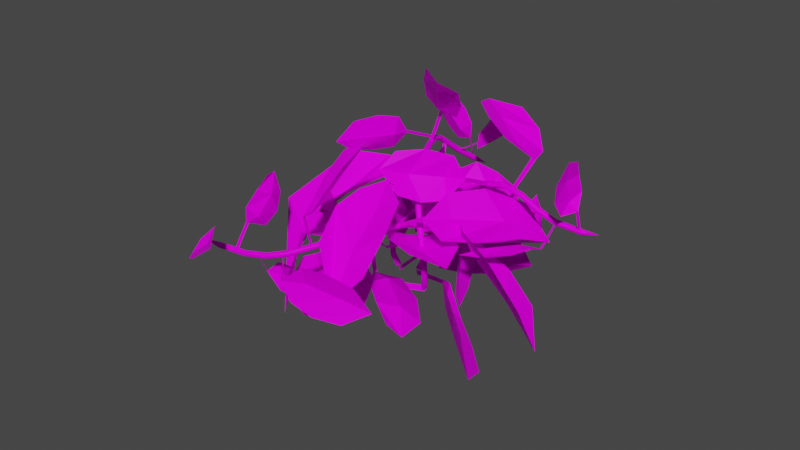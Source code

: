 # Source: pothos.blend  (saved by Blender 4.2.66; exported with 4.5.12 LTS)
import bpy
from mathutils import Matrix  # noqa: F401  (used for matrix-valued properties, if any)

bpy.ops.wm.read_factory_settings(use_empty=True)
scene = bpy.context.scene
scene.name = 'Scene'

# ---- collections
col_collection = bpy.data.collections.new('Collection'); scene.collection.children.link(col_collection)

# ---- images (referenced by path relative to the original .blend; pixels are not part of the script)
import os
ASSET_DIR = os.environ.get("B2B_ASSET_DIR", "")  # directory of the original .blend (textures are referenced by path, not embedded)
HERE = os.path.dirname(os.path.abspath(__file__))  # packed textures are extracted next to this script under _unpacked/

def load_image(name, relpath, width, height, colorspace="sRGB"):
    """Load a texture the original file referenced (path relative to the .blend, or extracted next to this script)."""
    p = next((c for c in (os.path.join(HERE, relpath), os.path.join(ASSET_DIR, relpath)) if relpath and os.path.exists(c)), "")
    if p:
        img = bpy.data.images.load(p, check_existing=True)
        img.name = name
    else:  # same state as the original file: an image datablock whose file is absent (Cycles renders it pink)
        img = bpy.data.images.new(name, width, height)
        img.source = "FILE"
        img.filepath = "//" + (relpath or name)
    img.colorspace_settings.name = colorspace
    return img
img_pothos_png = load_image('pothos.png', 'pothos.png', 1024, 1024, 'sRGB')

# ---- materials (node trees are filled in below, after node groups)
mat_material_001 = bpy.data.materials.new('Material.001')
mat_material_001.use_transparent_shadow = False

# ---- material node trees
mat_material_001.use_nodes = True; mat_material_001.node_tree.nodes.clear()
_N = mat_material_001.node_tree.nodes; _L = mat_material_001.node_tree.links
n0 = _N.new('ShaderNodeBsdfPrincipled'); n0.name = 'Principled BSDF'; n0.location = (10, 300)
n0.distribution = 'GGX'
n0.subsurface_method = 'RANDOM_WALK_SKIN'
n0.inputs[3].default_value = 1.45
n0.inputs[13].default_value = 0.04128
n0.inputs[27].default_value = (0.0, 0.0, 0.0, 1.0)
n0.inputs[28].default_value = 1.0
n1 = _N.new('ShaderNodeOutputMaterial'); n1.name = 'Material Output'; n1.location = (300, 300)
n2 = _N.new('ShaderNodeTexImage'); n2.name = 'Image Texture'; n2.location = (-280, 275)
n2.image = img_pothos_png
n2.interpolation = 'Closest'
n3 = _N.new('ShaderNodeTexImage'); n3.name = 'Image Texture.001'; n3.location = (-280, -225)
n3.image = img_pothos_png
n3.interpolation = 'Closest'
_L.new(n0.outputs[0], n1.inputs[0])
_L.new(n2.outputs[0], n0.inputs[0])
_L.new(n3.outputs[1], n0.inputs[4])
n1.is_active_output = True

# ---- world
world_world = bpy.data.worlds.new('World'); scene.world = world_world
world_world.use_nodes = True; world_world.node_tree.nodes.clear()
_N = world_world.node_tree.nodes; _L = world_world.node_tree.links
n0 = _N.new('ShaderNodeOutputWorld'); n0.name = 'World Output'; n0.location = (300, 300)
n1 = _N.new('ShaderNodeBackground'); n1.name = 'Background'; n1.location = (10, 300)
n1.inputs[0].default_value = (0.05088, 0.05088, 0.05088, 1.0)
_L.new(n1.outputs[0], n0.inputs[0])
n0.is_active_output = True
world_world.color = (0.05088, 0.05088, 0.05088)
world_world.use_sun_shadow = False
world_world.sun_shadow_jitter_overblur = 0.0

# ---- meshes
me_plane_001 = bpy.data.meshes.new('Plane.001')
me_plane_001.from_pydata([(0.3644, 0.09959, -0.7553), (0.04598, -0.5288, -0.6547), (0.8029, -0.2499, -1.373), (0.4845, -0.8783, -1.272), (0.3001, -0.2668, -0.6715), (0.889, -0.7341, -1.486), (0.5942, -0.0005689, -1.063), (0.214, -0.7508, -0.9433), (0.6072, -0.5084, -1.081), (0.07411, -0.07653, -0.5742), (0.07215, -0.1329, -0.5752), (0.09046, -0.06292, -0.5891), (0.03572, -0.1152, -0.2352), (0.05218, -0.04342, -0.2494), (0.01275, -0.1053, 0.03379), (0.02921, -0.03355, 0.01953), (0.3569, 0.5227, 0.4682), (0.5361, 0.436, -0.1214), (0.8647, 0.923, 0.7055), (1.105, 0.7516, 0.1387), (0.4271, 0.4834, 0.2009), (1.267, 0.7907, 0.5774), (0.5973, 0.7142, 0.6364), (0.7526, 0.6675, -0.08043), (0.8065, 0.6902, 0.3819), (0.3232, 0.3514, 0.1474), (0.3479, 0.3503, 0.116), (0.3274, 0.3608, 0.1696), (0.0627, 0.3183, -0.03076), (0.04837, 0.356, 0.009906), (-0.1648, 0.2796, -0.1382), (-0.1754, 0.3385, -0.1076), (-0.277, 1.266, -0.1674), (-0.2012, 0.8768, 0.3512), (-1.265, 0.7777, 0.5802), (-0.669, 0.2854, 1.113), (-0.4047, 0.9565, 0.1127), (-0.8023, -0.2639, 1.264), (-0.7264, 1.319, 0.017), (-0.4879, 0.7527, 0.6936), (-0.8987, 0.4968, 0.6697), (-0.04049, 1.05, -0.02015), (-0.0693, 1.024, 0.01867), (-0.05087, 1.069, -0.02927), (0.02476, 0.7743, -0.1252), (0.03816, 0.8173, -0.1731), (0.09514, 0.576, -0.2388), (0.103, 0.6181, -0.287), (0.5265, 0.6761, -0.9913), (0.1222, 1.081, -0.7719), (-0.1507, 0.5544, -1.541), (-0.7388, 0.7276, -1.182), (0.2141, 0.8128, -0.884), (-0.8806, 0.2124, -1.347), (0.3021, 0.6262, -1.3), (-0.2708, 1.034, -0.991), (-0.2964, 0.6566, -1.207), (0.5284, 0.8916, -0.7414), (0.4778, 0.9139, -0.7414), (0.5329, 0.8797, -0.7589), (0.4667, 0.8254, -0.4703), (0.5156, 0.7899, -0.4884), (0.4544, 0.7536, -0.2577), (0.4984, 0.7171, -0.2762), (0.8429, 0.1352, -0.03784), (0.7939, 0.2551, -0.5574), (0.7251, -0.4516, -0.08331), (0.6352, -0.3557, -0.5862), (0.7538, 0.1936, -0.28), (0.7062, -0.579, -0.3013), (0.7686, -0.1572, -0.02176), (0.6821, -0.02748, -0.6336), (0.6504, -0.2095, -0.3009), (0.9294, 0.3354, -0.2516), (0.9105, 0.3327, -0.2895), (0.9265, 0.3208, -0.2377), (0.8739, 0.5973, -0.2584), (0.8917, 0.5855, -0.2061), (0.8389, 0.805, -0.2343), (0.8582, 0.7932, -0.1816), (0.9668, 1.072, 0.4426), (0.8514, 0.5874, 0.3557), (0.5271, 1.14, 0.8477), (0.495, 0.6504, 0.8014), (0.8426, 0.8573, 0.3635), (0.3725, 0.9413, 0.9569), (0.758, 1.15, 0.6383), (0.6593, 0.5678, 0.556), (0.5593, 0.9035, 0.643), (1.056, 0.8233, 0.325), (1.029, 0.7955, 0.3208), (1.052, 0.839, 0.3353), (1.117, 0.785, 0.08367), (1.142, 0.8287, 0.09864), (1.181, 0.7779, -0.105), (1.207, 0.822, -0.08992), (1.683, 1.272, -0.2554), (1.323, 1.333, 0.07309), (1.384, 1.759, -0.5736), (1.039, 1.807, -0.2191), (1.429, 1.293, -0.1552), (0.9958, 1.914, -0.5582), (1.593, 1.503, -0.436), (1.175, 1.569, -0.02508), (1.226, 1.612, -0.3625), (1.599, 1.184, -0.01035), (1.561, 1.197, -0.003408), (1.608, 1.191, -0.0244), (1.515, 0.9666, 0.03667), (1.561, 0.961, 0.01425), (1.476, 0.7851, 0.06529), (1.521, 0.7797, 0.04137), (1.996, 0.3431, -0.04904), (1.934, 0.7653, -0.2821), (1.841, 0.1315, -0.6592), (1.741, 0.5506, -0.8542), (1.873, 0.5417, -0.22), (1.64, 0.249, -0.9496), (1.956, 0.2015, -0.3219), (1.849, 0.7073, -0.5798), (1.752, 0.3961, -0.6046), (2.027, 0.5921, 0.02318), (2.012, 0.6146, -0.01525), (2.029, 0.5754, 0.02061), (1.865, 0.7137, 0.123), (1.877, 0.6748, 0.1533), (1.748, 0.7908, 0.2303), (1.756, 0.7522, 0.2564), (1.516, 0.5041, 0.7011), (1.76, 0.2947, 0.4241), (1.185, 0.1772, 0.7484), (1.36, -0.01894, 0.4366), (1.603, 0.4174, 0.5292), (1.156, -0.0006807, 0.6495), (1.326, 0.3621, 0.723), (1.579, 0.1217, 0.3723), (1.353, 0.2072, 0.55), (1.747, 0.4871, 0.6322), (1.752, 0.4668, 0.6043), (1.732, 0.487, 0.6389), (1.858, 0.6341, 0.5298), (1.838, 0.654, 0.5642), (1.938, 0.7661, 0.4674), (1.919, 0.7854, 0.5018), (1.823, 1.276, 0.6924), (1.578, 0.9694, 0.7354), (1.52, 1.58, 0.5897), (1.3, 1.294, 0.7113), (1.705, 1.123, 0.6603), (1.363, 1.558, 0.6745), (1.693, 1.442, 0.6158), (1.407, 1.089, 0.6994), (1.505, 1.337, 0.6077), (1.793, 1.07, 0.7853), (1.769, 1.054, 0.776), (1.794, 1.085, 0.7812), (1.907, 0.9114, 0.761), (1.932, 0.9423, 0.7683), (2.014, 0.7985, 0.7444), (2.04, 0.8299, 0.7533), (2.535, 0.9634, 0.8268), (2.262, 1.195, 0.7078), (2.784, 1.058, 0.4342), (2.513, 1.305, 0.3364), (2.389, 1.041, 0.7162), (2.701, 1.182, 0.1776), (2.683, 0.9886, 0.6582), (2.359, 1.273, 0.5282), (2.554, 1.106, 0.4495), (2.353, 1.061, 0.8849), (2.338, 1.073, 0.8621), (2.367, 1.057, 0.8826), (2.194, 0.9773, 0.9335), (2.222, 0.9606, 0.9544), (2.08, 0.8995, 0.9862), (2.109, 0.883, 1.007), (2.145, 0.9463, 1.143), (0.01332, -0.02142, 0.03747), (0.02307, -0.01453, 0.02206), (0.02663, -0.01467, 0.002894), (0.02307, -0.02182, -0.01489), (0.01332, -0.03405, -0.02653), (8.353e-08, -0.04809, -0.02891), (-0.01332, -0.06018, -0.02138), (-0.02307, -0.06707, -0.005966), (-0.02663, -0.06693, 0.0132), (-0.02307, -0.05979, 0.03099), (-0.01332, -0.04755, 0.04263), (2.39e-08, -0.03351, 0.045), (0.01332, -0.02142, 0.03747), (0.02663, -0.01467, 0.002894), (0.01332, -0.03405, -0.02653), (-0.01332, -0.06018, -0.02138), (-0.02663, -0.06693, 0.0132), (-0.01332, -0.04755, 0.04263), (-0.06981, 0.09449, -0.005517), (-0.06777, 0.08475, -0.04185), (-0.09416, 0.06248, -0.05688), (-0.1226, 0.04994, -0.03559), (-0.1246, 0.05968, 0.0007403), (-0.09824, 0.08195, 0.01578), (-0.1369, 0.2899, -0.0816), (-0.133, 0.2743, -0.1157), (-0.1634, 0.2657, -0.136), (-0.1978, 0.2727, -0.1224), (-0.2018, 0.2883, -0.08834), (-0.1713, 0.2969, -0.06794), (-0.06952, 0.4566, -0.1643), (-0.06663, 0.4378, -0.1969), (-0.0914, 0.4441, -0.2245), (-0.1191, 0.4692, -0.2196), (-0.1219, 0.488, -0.1871), (-0.09718, 0.4817, -0.1595), (0.1163, 0.5965, -0.2304), (0.1195, 0.5779, -0.263), (0.1054, 0.5927, -0.2946), (0.08813, 0.6262, -0.2936), (0.08493, 0.6448, -0.2611), (0.09903, 0.63, -0.2294), (0.405, 0.702, -0.2511), (0.4108, 0.6843, -0.2838), (0.4071, 0.7031, -0.3163), (0.3977, 0.7396, -0.316), (0.3919, 0.7572, -0.2832), (0.3956, 0.7385, -0.2508), (0.7764, 0.765, -0.1969), (0.7861, 0.748, -0.2291), (0.7919, 0.7685, -0.2602), (0.788, 0.8059, -0.2592), (0.7782, 0.8229, -0.227), (0.7724, 0.8025, -0.1959), (1.189, 0.7813, -0.05668), (1.201, 0.7644, -0.08799), (1.213, 0.7852, -0.1172), (1.212, 0.8228, -0.115), (1.2, 0.8396, -0.08371), (1.188, 0.8189, -0.05454), (1.497, 0.7686, 0.08415), (1.512, 0.7516, 0.05426), (1.529, 0.7722, 0.02735), (1.53, 0.8097, 0.03032), (1.515, 0.8267, 0.0602), (1.498, 0.8062, 0.08711), (1.705, 0.7492, 0.2297), (1.726, 0.7316, 0.2045), (1.749, 0.7516, 0.1821), (1.75, 0.7891, 0.1848), (1.728, 0.8067, 0.2099), (1.705, 0.7867, 0.2324), (1.846, 0.7432, 0.4059), (1.875, 0.7254, 0.3894), (1.902, 0.7452, 0.3723), (1.9, 0.7829, 0.3718), (1.871, 0.8007, 0.3883), (1.844, 0.7808, 0.4054), (1.953, 0.7717, 0.6413), (1.986, 0.7548, 0.6324), (2.014, 0.7749, 0.6179), (2.01, 0.8119, 0.6123), (1.978, 0.8288, 0.6211), (1.949, 0.8087, 0.6356), (2.057, 0.8565, 0.9608), (2.091, 0.8405, 0.9556), (2.119, 0.8605, 0.9406), (2.113, 0.8964, 0.9306), (2.08, 0.9123, 0.9357), (2.051, 0.8924, 0.9508), (-0.7501, 0.4834, -2.169), (0.114, 0.01684, 0.2315), (0.09944, 0.02474, 0.2212), (0.08037, 0.02786, 0.2185), (0.0619, 0.02535, 0.2242), (0.04898, 0.01789, 0.2368), (0.04506, 0.007472, 0.2528), (0.05119, -0.003106, 0.268), (0.06574, -0.01101, 0.2783), (0.08481, -0.01413, 0.2809), (0.1033, -0.01162, 0.2752), (0.1162, -0.004157, 0.2627), (0.1201, 0.006259, 0.2466), (0.114, 0.01684, 0.2315), (0.08037, 0.02786, 0.2185), (0.04898, 0.01789, 0.2368), (0.05119, -0.003106, 0.268), (0.08481, -0.01413, 0.2809), (0.1162, -0.004157, 0.2627), (0.096, 0.1524, 0.2983), (0.05867, 0.1474, 0.2981), (0.0418, 0.1301, 0.327), (0.06226, 0.1178, 0.3561), (0.09959, 0.1228, 0.3563), (0.1165, 0.1401, 0.3275), (0.02498, 0.3531, 0.3651), (-0.00717, 0.334, 0.3605), (-0.02576, 0.321, 0.3906), (-0.0122, 0.327, 0.4252), (0.01994, 0.3461, 0.4298), (0.03853, 0.3592, 0.3997), (-0.09924, 0.4998, 0.3231), (-0.1242, 0.4717, 0.3207), (-0.1486, 0.4657, 0.3487), (-0.1481, 0.4879, 0.3792), (-0.1231, 0.516, 0.3816), (-0.09872, 0.522, 0.3535), (-0.2438, 0.6185, 0.1781), (-0.2667, 0.5886, 0.1775), (-0.2973, 0.5878, 0.1995), (-0.305, 0.617, 0.2221), (-0.2821, 0.6469, 0.2227), (-0.2515, 0.6476, 0.2007), (-0.3746, 0.73, -0.06732), (-0.3984, 0.7009, -0.06974), (-0.4331, 0.7038, -0.05546), (-0.4441, 0.7357, -0.03876), (-0.4202, 0.7648, -0.03633), (-0.3855, 0.7619, -0.05061), (-0.4551, 0.8545, -0.4095), (-0.48, 0.8271, -0.4165), (-0.5167, 0.833, -0.4103), (-0.5285, 0.8662, -0.3971), (-0.5036, 0.8936, -0.3901), (-0.4669, 0.8877, -0.3963), (-0.4638, 0.987, -0.814), (-0.4887, 0.9594, -0.8198), (-0.5257, 0.9668, -0.8182), (-0.5376, 1.002, -0.8108), (-0.5127, 1.029, -0.805), (-0.4758, 1.022, -0.8066), (-0.4699, 0.9964, -1.101), (-0.4945, 0.9689, -1.094), (-0.5314, 0.9762, -1.094), (-0.5438, 1.011, -1.1), (-0.5192, 1.039, -1.108), (-0.4822, 1.031, -1.108), (-0.49, 0.9024, -1.297), (-0.5133, 0.8805, -1.277), (-0.5502, 0.8879, -1.277), (-0.5638, 0.9173, -1.296), (-0.5405, 0.9392, -1.316), (-0.5035, 0.9318, -1.316), (-0.5273, 0.7535, -1.465), (-0.55, 0.7343, -1.441), (-0.5866, 0.743, -1.439), (-0.6005, 0.7709, -1.461), (-0.5778, 0.7901, -1.484), (-0.5412, 0.7814, -1.486), (-0.5848, 0.6, -1.668), (-0.6086, 0.578, -1.648), (-0.6446, 0.5883, -1.644), (-0.6568, 0.6207, -1.659), (-0.633, 0.6428, -1.678), (-0.597, 0.6324, -1.683), (-0.6653, 0.4928, -1.969), (-0.6913, 0.4678, -1.958), (-0.7266, 0.4791, -1.951), (-0.7359, 0.5153, -1.956), (-0.71, 0.5403, -1.967), (-0.6747, 0.529, -1.974), (-0.665, 0.2296, -0.1051), (-0.6534, -0.3274, 0.322), (-1.356, -0.0523, -0.4546), (-1.344, -0.6092, -0.02748), (-0.6405, -0.1216, 0.02061), (-1.554, -0.5012, -0.4499), (-0.998, 0.157, -0.3037), (-0.9841, -0.5079, 0.2062), (-1.102, -0.3206, -0.2258), (-0.5, 0.07682, 0.2089), (-0.5101, 0.02538, 0.2216), (-0.5133, 0.08975, 0.1908), (-0.171, -0.02036, 0.2387), (-0.1739, 0.04733, 0.2101), (0.09628, -0.06146, 0.2471), (0.09339, 0.006231, 0.2185), (0.5209, 0.6989, -0.1184), (0.0004462, 0.4608, -0.3278), (0.8797, 0.6223, -0.8252), (0.28, 0.533, -1.009), (0.3272, 0.488, -0.225), (0.7082, 0.4525, -1.201), (0.7703, 0.7002, -0.4012), (0.07105, 0.5602, -0.6291), (0.526, 0.4785, -0.7097), (0.2116, 0.5067, -0.0931), (0.192, 0.4844, -0.1164), (0.2309, 0.5211, -0.09717), (0.06032, 0.4088, 0.1676), (0.08837, 0.4598, 0.1844), (-0.03512, 0.3404, 0.3926), (-0.01499, 0.4023, 0.4082), (-0.3766, 1.239, 0.6312), (0.2423, 1.073, 0.4442), (0.6123, 0.8846, 1.516), (1.232, 0.3008, 0.8803), (0.02003, 1.048, 0.6781), (1.328, -0.3041, 1.04), (-0.1519, 1.328, 1.049), (0.7064, 0.9338, 0.7369), (0.7554, 0.5995, 1.134), (-0.2073, 1.116, 0.3467), (-0.1566, 1.106, 0.3636), (-0.2202, 1.128, 0.3613), (-0.2121, 0.8275, 0.2572), (-0.2733, 0.8476, 0.2585), (-0.2548, 0.6067, 0.1781), (-0.3139, 0.6251, 0.1824), (-1.068, 0.4278, -0.08322), (-0.926, 0.8465, 0.3368), (-1.367, 0.04411, 0.6247), (-1.051, 0.342, 1.119), (-0.9467, 0.5656, 0.2203), (-1.107, -0.1274, 1.159), (-1.269, 0.2337, 0.1795), (-1.026, 0.6917, 0.7278), (-1.088, 0.2703, 0.7139), (-0.9276, 0.726, -0.08702), (-0.9222, 0.7404, -0.03446), (-0.94, 0.7085, -0.09051), (-0.6444, 0.7711, -0.09343), (-0.6607, 0.7371, -0.1439), (-0.4246, 0.7925, -0.1367), (-0.4396, 0.757, -0.1828), (-0.1022, 0.384, -0.7028), (-0.596, 0.264, -0.5218), (0.1126, -0.1938, -0.6788), (-0.3407, -0.3326, -0.4548), (-0.3157, 0.3185, -0.5496), (-0.009146, -0.4202, -0.5962), (0.03939, 0.1132, -0.6956), (-0.526, -0.04233, -0.4464), (-0.1492, -0.0759, -0.5105), (-0.3906, 0.487, -0.6936), (-0.4175, 0.4653, -0.6691), (-0.3721, 0.4793, -0.6972), (-0.4776, 0.7099, -0.5752), (-0.4324, 0.7244, -0.6051), (-0.5234, 0.9005, -0.4956), (-0.4782, 0.9156, -0.5269), (-0.06665, 1.459, -0.7717), (0.07548, 0.9614, -0.6921), (0.3979, 1.61, -0.328), (0.5459, 1.142, -0.396), (-0.01553, 1.207, -0.6249), (0.6099, 1.453, -0.2458), (0.1417, 1.58, -0.5516), (0.3144, 0.9948, -0.538), (0.2963, 1.315, -0.3741), (-0.1065, 1.187, -0.8754), (-0.08976, 1.158, -0.8419), (-0.1021, 1.205, -0.8735), (-0.3203, 1.054, -0.8487), (-0.3327, 1.1, -0.8756), (-0.5023, 0.9729, -0.8502), (-0.5146, 1.019, -0.8731), (-1.028, 1.273, -1.258), (-0.6149, 1.541, -1.069), (-1.342, 1.685, -0.748), (-0.9402, 1.84, -0.4645), (-0.8326, 1.409, -1.056), (-1.267, 1.781, -0.3041), (-1.213, 1.481, -1.083), (-0.7266, 1.729, -0.7592), (-1.052, 1.629, -0.665), (-0.7663, 1.257, -1.347), (-0.7439, 1.294, -1.319), (-0.7843, 1.258, -1.345), (-0.6006, 1.118, -1.245), (-0.64, 1.087, -1.265), (-0.4887, 0.9788, -1.184), (-0.5271, 0.9528, -1.199), (-0.7201, 0.4042, -1.054), (-0.9891, 0.7508, -1.137), (-0.9758, 0.152, -0.782), (-1.261, 0.4397, -0.9488), (-0.8214, 0.6018, -1.053), (-1.192, 0.1391, -0.9775), (-0.804, 0.3113, -0.8343), (-1.141, 0.667, -0.9964), (-0.9999, 0.393, -0.9175), (-0.8041, 0.5691, -1.23), (-0.8214, 0.5979, -1.218), (-0.8004, 0.5561, -1.22), (-0.6794, 0.7125, -1.348), (-0.6584, 0.6702, -1.351), (-0.5659, 0.8053, -1.448), (-0.5451, 0.7625, -1.451), (-0.1117, 0.4767, -1.739), (-0.3108, 0.336, -1.372), (0.3637, 0.4932, -1.424), (0.1556, 0.3719, -1.068), (-0.1881, 0.4661, -1.51), (0.4214, 0.4983, -1.121), (0.1311, 0.4735, -1.635), (-0.1038, 0.3438, -1.182), (0.1313, 0.5043, -1.294), (-0.3307, 0.3895, -1.683), (-0.3319, 0.3832, -1.644), (-0.3162, 0.3928, -1.689), (-0.5052, 0.5036, -1.654), (-0.4888, 0.5145, -1.696), (-0.6402, 0.6004, -1.659), (-0.6232, 0.6124, -1.699), (-0.6781, 1.002, -2.038), (-0.3401, 0.8136, -1.984), (-0.5421, 1.391, -2.127), (-0.2044, 1.22, -2.08), (-0.5239, 0.92, -1.975), (-0.3601, 1.439, -2.152), (-0.6354, 1.213, -2.055), (-0.2342, 0.9967, -2.004), (-0.4345, 1.193, -2.033), (-0.5636, 0.8052, -2.05), (-0.5382, 0.8033, -2.039), (-0.5704, 0.8186, -2.051), (-0.6171, 0.6311, -1.979), (-0.6504, 0.6457, -1.995), (-0.6788, 0.4973, -1.926), (-0.7128, 0.5113, -1.945), (0.5755, 0.3172, 0.354), (0.804, -0.356, 0.2512), (0.8231, 0.2367, 1.149), (1.052, -0.4365, 1.047), (0.6144, -0.06705, 0.3703), (0.9358, -0.1778, 1.43), (0.6798, 0.3493, 0.7362), (0.9526, -0.4544, 0.6135), (0.7703, -0.1275, 0.9132), (0.6505, 0.05413, 0.0852), (0.6617, -9.149e-06, 0.1022), (0.6492, 0.07398, 0.1019), (0.4271, -0.09502, -0.1283), (0.4154, -0.0199, -0.1299), (0.2386, -0.1733, -0.305), (0.2269, -0.09822, -0.3065), (-0.4173, 0.3543, -0.4755), (-0.06565, 0.4607, 0.01616), (-0.9668, 0.7091, -0.3753), (-0.6638, 0.756, 0.1874), (-0.2545, 0.3754, -0.2578), (-1.099, 0.6768, 0.04171), (-0.7382, 0.4596, -0.4344), (-0.2663, 0.6979, 0.07671), (-0.6494, 0.5812, -0.1588), (-0.1048, 0.3646, -0.2876), (-0.09743, 0.3632, -0.249), (-0.1265, 0.3649, -0.2986), (0.1869, 0.2907, -0.3806), (0.1596, 0.309, -0.4332), (0.4081, 0.2221, -0.4828), (0.3824, 0.2532, -0.5381), (0.4428, 0.8101, -1.247), (-0.04102, 0.4345, -1.066), (0.3738, -0.0587, -1.861), (-0.2484, -0.3066, -1.524), (0.2628, 0.4616, -1.173), (-0.1506, -0.8314, -1.574), (0.4892, 0.541, -1.603), (-0.1548, 0.1484, -1.319), (0.1584, -0.1121, -1.516), (0.2052, 0.7747, -0.9901), (0.1832, 0.723, -0.9972), (0.218, 0.7828, -1.007), (0.2693, 0.6777, -0.71), (0.3056, 0.732, -0.7215), (0.3395, 0.6383, -0.4853), (0.3771, 0.6879, -0.4978), (0.8027, 1.266, -0.08422), (0.7953, 1.177, -0.6975), (1.605, 0.9297, -0.2253), (1.561, 0.5951, -0.8055), (0.8555, 1.104, -0.408), (1.807, 0.3093, -0.4876), (1.186, 1.19, -0.09371), (1.17, 0.9568, -0.8228), (1.378, 0.7921, -0.4871), (0.5728, 1.326, -0.3145), (0.5975, 1.306, -0.3629), (0.5866, 1.327, -0.2978), (0.3679, 1.137, -0.3865), (0.3624, 1.153, -0.3254), (0.189, 1.001, -0.405), (0.1874, 1.013, -0.3468), (-0.1114, 0.6774, 0.1832), (0.3207, 0.9716, 0.2508), (-0.04684, 0.2874, 0.5891), (0.4136, 0.5111, 0.6317), (0.107, 0.7934, 0.1813), (0.124, 0.3252, 0.7633), (-0.0891, 0.4442, 0.3511), (0.4423, 0.7527, 0.4172), (0.1581, 0.4968, 0.4408), (0.003761, 0.9616, 0.1738), (0.04168, 0.9681, 0.1777), (-0.004182, 0.943, 0.1768), (0.0005784, 1.13, -0.0323), (-0.04829, 1.108, -0.03097), (-0.02752, 1.254, -0.2017), (-0.07887, 1.235, -0.1984), (-0.6763, 1.18, -0.5299), (-0.4646, 0.8172, -0.2654), (-0.8061, 0.8647, -0.9895), (-0.7266, 0.5325, -0.6441), (-0.5137, 1.014, -0.4446), (-0.8406, 0.6146, -0.9625), (-0.7323, 1.065, -0.7879), (-0.5577, 0.6391, -0.4265), (-0.6363, 0.799, -0.7357), (-0.5822, 1.084, -0.2746), (-0.5588, 1.055, -0.2737), (-0.5913, 1.089, -0.2907), (-0.429, 1.204, -0.1154), (-0.4644, 1.239, -0.1307), (-0.3218, 1.321, 0.005326), (-0.3594, 1.356, -0.008661), (-0.6358, 1.957, 0.1281), (-0.6814, 1.702, -0.29), (-0.3071, 2.393, -0.2653), (-0.3415, 2.106, -0.694), (-0.5647, 1.831, -0.1038), (-0.02148, 2.31, -0.6996), (-0.5079, 2.199, -0.002405), (-0.5572, 1.882, -0.5055), (-0.3263, 2.11, -0.3751), (-0.7528, 1.728, 0.03115), (-0.7389, 1.721, -0.007752), (-0.7489, 1.744, 0.0383), (-0.6817, 1.506, 0.07841), (-0.6897, 1.53, 0.1233), (-0.6326, 1.338, 0.145), (-0.6389, 1.361, 0.1889), (-0.6155, 1.257, 0.8024), (-0.5864, 1.673, 0.6015), (-0.1111, 1.348, 1.046), (-0.04494, 1.742, 0.8227), (-0.537, 1.446, 0.6633), (0.1572, 1.531, 0.9705), (-0.382, 1.271, 0.9423), (-0.3293, 1.752, 0.6896), (-0.1825, 1.493, 0.8162), (-0.7771, 1.418, 0.6817), (-0.7539, 1.45, 0.6668), (-0.7688, 1.408, 0.6924), (-0.8432, 1.397, 0.4676), (-0.8547, 1.356, 0.4914), (-0.9102, 1.355, 0.3094), (-0.9191, 1.315, 0.3317), (-0.92, 0.8416, 0.1289), (-0.7925, 0.8959, 0.5112), (-0.8401, 0.4097, 0.05986), (-0.6307, 0.4831, 0.3972), (-0.8694, 0.8762, 0.3002), (-0.7012, 0.3101, 0.1691), (-0.8472, 0.6506, 0.04178), (-0.6796, 0.7136, 0.4859), (-0.7851, 0.5966, 0.2331), (-0.9645, 0.9142, 0.3535), (-0.9456, 0.9173, 0.3735), (-0.9611, 0.9079, 0.3392), (-1.064, 1.087, 0.4146), (-1.085, 1.074, 0.3808), (-1.153, 1.225, 0.445), (-1.177, 1.209, 0.4118), (-1.572, 1.333, 0.07183), (-1.253, 1.122, -0.0228), (-1.566, 1.601, -0.29), (-1.36, 1.299, -0.3879), (-1.387, 1.273, 0.04339), (-1.467, 1.54, -0.4642), (-1.583, 1.493, -0.08874), (-1.25, 1.202, -0.2106), (-1.406, 1.437, -0.2044), (-1.459, 1.139, 0.1047), (-1.43, 1.138, 0.09464), (-1.468, 1.151, 0.1009), (-1.391, 1.07, 0.2777), (-1.43, 1.082, 0.2838), (-1.357, 1.02, 0.4226), (-1.397, 1.031, 0.4286), (-1.771, 1.054, 0.7824), (-1.744, 1.276, 0.4803), (-1.78, 1.427, 1.064), (-1.762, 1.653, 0.7554), (-1.703, 1.184, 0.6526), (-1.665, 1.734, 1.014), (-1.783, 1.206, 0.9448), (-1.762, 1.469, 0.5812), (-1.704, 1.439, 0.8425), (-1.779, 1.058, 0.5683), (-1.769, 1.084, 0.5559), (-1.781, 1.058, 0.5823), (-1.666, 0.9678, 0.4512), (-1.678, 0.9414, 0.4776), (-1.581, 0.8784, 0.3702), (-1.594, 0.8516, 0.3965), (-1.793, 0.7341, 0.3563), (0.2214, -0.09442, -0.3326), (0.2257, -0.08169, -0.3185), (0.2378, -0.07532, -0.3046), (0.2545, -0.07701, -0.2947), (0.2713, -0.08631, -0.2915), (0.2838, -0.1007, -0.2957), (0.2885, -0.1164, -0.3064), (0.2842, -0.1291, -0.3205), (0.272, -0.1355, -0.3344), (0.2553, -0.1338, -0.3442), (0.2385, -0.1245, -0.3475), (0.226, -0.1101, -0.3432), (0.2214, -0.09442, -0.3326), (0.2378, -0.07532, -0.3046), (0.2713, -0.08631, -0.2915), (0.2885, -0.1164, -0.3064), (0.272, -0.1355, -0.3344), (0.2385, -0.1245, -0.3475), (0.2884, 0.02302, -0.4095), (0.3165, 0.02652, -0.3847), (0.3489, 0.007943, -0.3902), (0.353, -0.01413, -0.4204), (0.3248, -0.01763, -0.4452), (0.2925, 0.0009479, -0.4397), (0.3556, 0.2841, -0.5072), (0.3832, 0.2856, -0.4816), (0.419, 0.2804, -0.4922), (0.4272, 0.2737, -0.5283), (0.3995, 0.2721, -0.5539), (0.3638, 0.2773, -0.5433), (0.3415, 0.5822, -0.507), (0.3691, 0.5837, -0.4814), (0.4042, 0.5918, -0.4921), (0.4119, 0.5984, -0.5284), (0.3843, 0.5969, -0.554), (0.3491, 0.5887, -0.5433), (0.2403, 0.8758, -0.4249), (0.2672, 0.879, -0.3988), (0.2984, 0.8988, -0.4063), (0.3027, 0.9152, -0.44), (0.2757, 0.912, -0.4661), (0.2445, 0.8922, -0.4586), (0.04702, 1.122, -0.2778), (0.07192, 1.128, -0.2502), (0.0957, 1.157, -0.2521), (0.09458, 1.18, -0.2816), (0.06967, 1.175, -0.3093), (0.04589, 1.146, -0.3074), (-0.2438, 1.28, -0.08231), (-0.2226, 1.288, -0.05215), (-0.2093, 1.322, -0.04704), (-0.2172, 1.349, -0.07209), (-0.2383, 1.342, -0.1023), (-0.2516, 1.307, -0.1074), (-0.6095, 1.322, 0.1354), (-0.5906, 1.33, 0.1669), (-0.5842, 1.366, 0.1762), (-0.5967, 1.394, 0.154), (-0.6156, 1.385, 0.1225), (-0.622, 1.349, 0.1132), (-0.8677, 1.31, 0.2902), (-0.8503, 1.318, 0.3225), (-0.8489, 1.354, 0.3348), (-0.865, 1.382, 0.3147), (-0.8825, 1.373, 0.2823), (-0.8838, 1.338, 0.27), (-1.032, 1.259, 0.3761), (-1.021, 1.265, 0.4115), (-1.03, 1.297, 0.429), (-1.051, 1.323, 0.4111), (-1.062, 1.317, 0.3757), (-1.053, 1.285, 0.3582), (-1.167, 1.166, 0.4098), (-1.164, 1.167, 0.4473), (-1.183, 1.192, 0.4674), (-1.205, 1.218, 0.45), (-1.208, 1.217, 0.4124), (-1.189, 1.191, 0.3923), (-1.337, 1.022, 0.4027), (-1.338, 1.019, 0.4402), (-1.36, 1.042, 0.4603), (-1.38, 1.069, 0.4429), (-1.378, 1.072, 0.4054), (-1.357, 1.049, 0.3853), (-1.595, 0.8261, 0.3636), (-1.598, 0.8218, 0.4009), (-1.618, 0.8463, 0.4213), (-1.635, 0.8751, 0.4043), (-1.632, 0.8795, 0.367), (-1.612, 0.855, 0.3467)], [], [(8, 7, 3, 5), (6, 8, 5, 2), (0, 4, 8, 6), (4, 1, 7, 8), (4, 0, 9), (1, 4, 9), (10, 11, 13, 12), (12, 13, 15, 14), (24, 23, 19, 21), (22, 24, 21, 18), (16, 20, 24, 22), (20, 17, 23, 24), (20, 16, 25), (17, 20, 25), (26, 27, 29, 28), (28, 29, 31, 30), (40, 39, 35, 37), (38, 40, 37, 34), (32, 36, 40, 38), (36, 33, 39, 40), (36, 32, 41), (33, 36, 41), (42, 43, 45, 44), (44, 45, 47, 46), (56, 55, 51, 53), (54, 56, 53, 50), (48, 52, 56, 54), (52, 49, 55, 56), (52, 48, 57), (49, 52, 57), (58, 59, 61, 60), (60, 61, 63, 62), (72, 71, 67, 69), (70, 72, 69, 66), (64, 68, 72, 70), (68, 65, 71, 72), (68, 64, 73), (65, 68, 73), (74, 75, 77, 76), (76, 77, 79, 78), (88, 87, 83, 85), (86, 88, 85, 82), (80, 84, 88, 86), (84, 81, 87, 88), (84, 80, 89), (81, 84, 89), (90, 91, 93, 92), (92, 93, 95, 94), (104, 103, 99, 101), (102, 104, 101, 98), (96, 100, 104, 102), (100, 97, 103, 104), (100, 96, 105), (97, 100, 105), (106, 107, 109, 108), (108, 109, 111, 110), (120, 119, 115, 117), (118, 120, 117, 114), (112, 116, 120, 118), (116, 113, 119, 120), (116, 112, 121), (113, 116, 121), (122, 123, 125, 124), (124, 125, 127, 126), (136, 135, 131, 133), (134, 136, 133, 130), (128, 132, 136, 134), (132, 129, 135, 136), (132, 128, 137), (129, 132, 137), (138, 139, 141, 140), (140, 141, 143, 142), (152, 151, 147, 149), (150, 152, 149, 146), (144, 148, 152, 150), (148, 145, 151, 152), (148, 144, 153), (145, 148, 153), (154, 155, 157, 156), (156, 157, 159, 158), (168, 167, 163, 165), (166, 168, 165, 162), (160, 164, 168, 166), (164, 161, 167, 168), (164, 160, 169), (161, 164, 169), (170, 171, 173, 172), (172, 173, 175, 174), (184, 186, 185), (183, 186, 184), (183, 187, 186), (182, 187, 183), (182, 188, 187), (181, 188, 182), (181, 177, 188), (180, 177, 181), (180, 178, 177), (179, 178, 180), (198, 193, 199), (196, 197, 203, 202), (207, 208, 214, 213), (197, 198, 204, 203), (199, 194, 200), (198, 199, 205, 204), (199, 200, 206, 205), (200, 195, 201, 206), (202, 203, 209, 208), (196, 191, 197), (204, 205, 211, 210), (212, 207, 213, 218), (201, 202, 208, 207), (213, 214, 220, 219), (211, 212, 218, 217), (209, 210, 216, 215), (210, 211, 217, 216), (218, 213, 219, 224), (208, 209, 215, 214), (219, 220, 226, 225), (217, 218, 224, 223), (215, 216, 222, 221), (216, 217, 223, 222), (224, 219, 225, 230), (214, 215, 221, 220), (225, 226, 232, 231), (223, 224, 230, 229), (221, 222, 228, 227), (222, 223, 229, 228), (230, 225, 231, 236), (220, 221, 227, 226), (231, 232, 238, 237), (229, 230, 236, 235), (227, 228, 234, 233), (228, 229, 235, 234), (236, 231, 237, 242), (226, 227, 233, 232), (237, 238, 244, 243), (235, 236, 242, 241), (233, 234, 240, 239), (234, 235, 241, 240), (242, 237, 243, 248), (232, 233, 239, 238), (243, 244, 250, 249), (241, 242, 248, 247), (239, 240, 246, 245), (240, 241, 247, 246), (248, 243, 249, 254), (238, 239, 245, 244), (249, 250, 256, 255), (247, 248, 254, 253), (245, 246, 252, 251), (246, 247, 253, 252), (254, 249, 255, 260), (244, 245, 251, 250), (255, 256, 262, 261), (253, 254, 260, 259), (251, 252, 258, 257), (252, 253, 259, 258), (260, 255, 261, 266), (250, 251, 257, 256), (176, 261, 262), (259, 260, 266, 265), (257, 258, 264, 263), (258, 259, 265, 264), (176, 266, 261), (256, 257, 263, 262), (176, 265, 266), (176, 263, 264), (176, 264, 265), (176, 262, 263), (195, 190, 196), (200, 189, 195), (197, 192, 198), (206, 201, 207, 212), (205, 206, 212, 211), (195, 196, 202, 201), (189, 190, 195), (190, 191, 196), (191, 192, 197), (192, 193, 198), (193, 194, 199), (200, 194, 189), (203, 204, 210, 209), (275, 277, 276), (274, 277, 275), (274, 278, 277), (273, 278, 274), (273, 279, 278), (272, 279, 273), (272, 268, 279), (271, 268, 272), (271, 269, 268), (270, 269, 271), (289, 284, 290), (287, 288, 294, 293), (298, 299, 305, 304), (288, 289, 295, 294), (290, 285, 291), (289, 290, 296, 295), (290, 291, 297, 296), (291, 286, 292, 297), (293, 294, 300, 299), (287, 282, 288), (295, 296, 302, 301), (303, 298, 304, 309), (292, 293, 299, 298), (304, 305, 311, 310), (302, 303, 309, 308), (300, 301, 307, 306), (301, 302, 308, 307), (309, 304, 310, 315), (299, 300, 306, 305), (310, 311, 317, 316), (308, 309, 315, 314), (306, 307, 313, 312), (307, 308, 314, 313), (315, 310, 316, 321), (305, 306, 312, 311), (316, 317, 323, 322), (314, 315, 321, 320), (312, 313, 319, 318), (313, 314, 320, 319), (321, 316, 322, 327), (311, 312, 318, 317), (322, 323, 329, 328), (320, 321, 327, 326), (318, 319, 325, 324), (319, 320, 326, 325), (327, 322, 328, 333), (317, 318, 324, 323), (328, 329, 335, 334), (326, 327, 333, 332), (324, 325, 331, 330), (325, 326, 332, 331), (333, 328, 334, 339), (323, 324, 330, 329), (334, 335, 341, 340), (332, 333, 339, 338), (330, 331, 337, 336), (331, 332, 338, 337), (339, 334, 340, 345), (329, 330, 336, 335), (340, 341, 347, 346), (338, 339, 345, 344), (336, 337, 343, 342), (337, 338, 344, 343), (345, 340, 346, 351), (335, 336, 342, 341), (346, 347, 353, 352), (344, 345, 351, 350), (342, 343, 349, 348), (343, 344, 350, 349), (351, 346, 352, 357), (341, 342, 348, 347), (267, 352, 353), (350, 351, 357, 356), (348, 349, 355, 354), (349, 350, 356, 355), (267, 357, 352), (347, 348, 354, 353), (267, 356, 357), (267, 354, 355), (267, 355, 356), (267, 353, 354), (291, 280, 286), (288, 283, 289), (286, 281, 287), (297, 292, 298, 303), (366, 365, 361, 363), (364, 366, 363, 360), (358, 362, 366, 364), (362, 359, 365, 366), (362, 358, 367), (359, 362, 367), (368, 369, 371, 370), (370, 371, 373, 372), (382, 381, 377, 379), (380, 382, 379, 376), (374, 378, 382, 380), (378, 375, 381, 382), (378, 374, 383), (375, 378, 383), (384, 385, 387, 386), (386, 387, 389, 388), (398, 397, 393, 395), (396, 398, 395, 392), (390, 394, 398, 396), (394, 391, 397, 398), (394, 390, 399), (391, 394, 399), (400, 401, 403, 402), (402, 403, 405, 404), (414, 413, 409, 411), (412, 414, 411, 408), (406, 410, 414, 412), (410, 407, 413, 414), (410, 406, 415), (407, 410, 415), (416, 417, 419, 418), (418, 419, 421, 420), (430, 429, 425, 427), (428, 430, 427, 424), (422, 426, 430, 428), (426, 423, 429, 430), (426, 422, 431), (423, 426, 431), (432, 433, 435, 434), (434, 435, 437, 436), (446, 445, 441, 443), (444, 446, 443, 440), (438, 442, 446, 444), (442, 439, 445, 446), (442, 438, 447), (439, 442, 447), (448, 449, 451, 450), (450, 451, 453, 452), (462, 461, 457, 459), (460, 462, 459, 456), (454, 458, 462, 460), (458, 455, 461, 462), (458, 454, 463), (455, 458, 463), (464, 465, 467, 466), (466, 467, 469, 468), (478, 477, 473, 475), (476, 478, 475, 472), (470, 474, 478, 476), (474, 471, 477, 478), (474, 470, 479), (471, 474, 479), (480, 481, 483, 482), (482, 483, 485, 484), (494, 493, 489, 491), (492, 494, 491, 488), (486, 490, 494, 492), (490, 487, 493, 494), (490, 486, 495), (487, 490, 495), (496, 497, 499, 498), (498, 499, 501, 500), (510, 509, 505, 507), (508, 510, 507, 504), (502, 506, 510, 508), (506, 503, 509, 510), (506, 502, 511), (503, 506, 511), (512, 513, 515, 514), (514, 515, 517, 516), (296, 297, 303, 302), (286, 287, 293, 292), (280, 281, 286), (281, 282, 287), (282, 283, 288), (283, 284, 289), (284, 285, 290), (291, 285, 280), (294, 295, 301, 300), (526, 525, 521, 523), (524, 526, 523, 520), (518, 522, 526, 524), (522, 519, 525, 526), (522, 518, 527), (519, 522, 527), (528, 529, 531, 530), (530, 531, 533, 532), (542, 541, 537, 539), (540, 542, 539, 536), (534, 538, 542, 540), (538, 535, 541, 542), (538, 534, 543), (535, 538, 543), (544, 545, 547, 546), (546, 547, 549, 548), (558, 557, 553, 555), (556, 558, 555, 552), (550, 554, 558, 556), (554, 551, 557, 558), (554, 550, 559), (551, 554, 559), (560, 561, 563, 562), (562, 563, 565, 564), (574, 573, 569, 571), (572, 574, 571, 568), (566, 570, 574, 572), (570, 567, 573, 574), (570, 566, 575), (567, 570, 575), (576, 577, 579, 578), (578, 579, 581, 580), (590, 589, 585, 587), (588, 590, 587, 584), (582, 586, 590, 588), (586, 583, 589, 590), (586, 582, 591), (583, 586, 591), (592, 593, 595, 594), (594, 595, 597, 596), (606, 605, 601, 603), (604, 606, 603, 600), (598, 602, 606, 604), (602, 599, 605, 606), (602, 598, 607), (599, 602, 607), (608, 609, 611, 610), (610, 611, 613, 612), (622, 621, 617, 619), (620, 622, 619, 616), (614, 618, 622, 620), (618, 615, 621, 622), (618, 614, 623), (615, 618, 623), (624, 625, 627, 626), (626, 627, 629, 628), (638, 637, 633, 635), (636, 638, 635, 632), (630, 634, 638, 636), (634, 631, 637, 638), (634, 630, 639), (631, 634, 639), (640, 641, 643, 642), (642, 643, 645, 644), (654, 653, 649, 651), (652, 654, 651, 648), (646, 650, 654, 652), (650, 647, 653, 654), (650, 646, 655), (647, 650, 655), (656, 657, 659, 658), (658, 659, 661, 660), (670, 669, 665, 667), (668, 670, 667, 664), (662, 666, 670, 668), (666, 663, 669, 670), (666, 662, 671), (663, 666, 671), (672, 673, 675, 674), (674, 675, 677, 676), (686, 685, 681, 683), (684, 686, 683, 680), (678, 682, 686, 684), (682, 679, 685, 686), (682, 678, 687), (679, 682, 687), (688, 689, 691, 690), (690, 691, 693, 692), (721, 722, 728, 727), (718, 712, 707), (711, 712, 717), (710, 711, 716), (709, 710, 715), (708, 709, 714), (707, 708, 713), (713, 714, 720, 719), (723, 724, 730, 729), (702, 704, 703), (701, 704, 702), (701, 705, 704), (700, 705, 701), (700, 706, 705), (699, 706, 700), (699, 695, 706), (698, 695, 699), (698, 696, 695), (697, 696, 698), (716, 711, 717), (714, 715, 721, 720), (725, 726, 732, 731), (715, 716, 722, 721), (717, 712, 718), (716, 717, 723, 722), (717, 718, 724, 723), (718, 713, 719, 724), (720, 721, 727, 726), (714, 709, 715), (722, 723, 729, 728), (730, 725, 731, 736), (719, 720, 726, 725), (731, 732, 738, 737), (729, 730, 736, 735), (727, 728, 734, 733), (728, 729, 735, 734), (736, 731, 737, 742), (726, 727, 733, 732), (737, 738, 744, 743), (735, 736, 742, 741), (733, 734, 740, 739), (734, 735, 741, 740), (742, 737, 743, 748), (732, 733, 739, 738), (743, 744, 750, 749), (741, 742, 748, 747), (739, 740, 746, 745), (740, 741, 747, 746), (748, 743, 749, 754), (738, 739, 745, 744), (749, 750, 756, 755), (747, 748, 754, 753), (745, 746, 752, 751), (746, 747, 753, 752), (754, 749, 755, 760), (744, 745, 751, 750), (755, 756, 762, 761), (753, 754, 760, 759), (751, 752, 758, 757), (752, 753, 759, 758), (760, 755, 761, 766), (750, 751, 757, 756), (761, 762, 768, 767), (759, 760, 766, 765), (757, 758, 764, 763), (758, 759, 765, 764), (766, 761, 767, 772), (756, 757, 763, 762), (767, 768, 774, 773), (765, 766, 772, 771), (763, 764, 770, 769), (764, 765, 771, 770), (772, 767, 773, 778), (762, 763, 769, 768), (773, 774, 780, 779), (771, 772, 778, 777), (769, 770, 776, 775), (770, 771, 777, 776), (778, 773, 779, 784), (768, 769, 775, 774), (694, 779, 780), (777, 778, 784, 783), (775, 776, 782, 781), (776, 777, 783, 782), (694, 784, 779), (774, 775, 781, 780), (694, 783, 784), (694, 781, 782), (694, 782, 783), (694, 780, 781), (713, 708, 714), (718, 707, 713), (715, 710, 716), (724, 719, 725, 730)])
me_plane_001.polygons.foreach_set('use_smooth', [0, 0, 0, 0, 0, 0, 0, 0, 0, 0, 0, 0, 0, 0, 0, 0, 0, 0, 0, 0, 0, 0, 0, 0, 0, 0, 0, 0, 0, 0, 0, 0, 0, 0, 0, 0, 0, 0, 0, 0, 0, 0, 0, 0, 0, 0, 0, 0, 0, 0, 0, 0, 0, 0, 0, 0, 0, 0, 0, 0, 0, 0, 0, 0, 0, 0, 0, 0, 0, 0, 0, 0, 0, 0, 0, 0, 0, 0, 0, 0, 0, 0, 0, 0, 0, 0, 0, 0, 1, 1, 1, 1, 1, 1, 1, 1, 1, 1, 1, 1, 1, 1, 1, 1, 1, 1, 1, 1, 1, 1, 1, 1, 1, 1, 1, 1, 1, 1, 1, 1, 1, 1, 1, 1, 1, 1, 1, 1, 1, 1, 1, 1, 1, 1, 1, 1, 1, 1, 1, 1, 1, 1, 1, 1, 1, 1, 1, 1, 1, 1, 1, 1, 1, 1, 1, 1, 1, 1, 1, 1, 1, 1, 1, 1, 1, 1, 1, 1, 1, 1, 1, 1, 1, 1, 1, 1, 1, 1, 1, 1, 1, 1, 1, 1, 1, 1, 1, 1, 1, 1, 1, 1, 1, 1, 1, 1, 1, 1, 1, 1, 1, 1, 1, 1, 1, 1, 1, 1, 1, 1, 1, 1, 1, 1, 1, 1, 1, 1, 1, 1, 1, 1, 1, 1, 1, 1, 1, 1, 1, 1, 1, 1, 1, 1, 1, 1, 1, 1, 1, 1, 1, 1, 1, 1, 1, 1, 1, 1, 1, 1, 1, 1, 1, 1, 1, 1, 1, 1, 1, 1, 1, 1, 1, 1, 1, 1, 1, 0, 0, 0, 0, 0, 0, 0, 0, 0, 0, 0, 0, 0, 0, 0, 0, 0, 0, 0, 0, 0, 0, 0, 0, 0, 0, 0, 0, 0, 0, 0, 0, 0, 0, 0, 0, 0, 0, 0, 0, 0, 0, 0, 0, 0, 0, 0, 0, 0, 0, 0, 0, 0, 0, 0, 0, 0, 0, 0, 0, 0, 0, 0, 0, 0, 0, 0, 0, 0, 0, 0, 0, 0, 0, 0, 0, 0, 0, 0, 0, 1, 1, 1, 1, 1, 1, 1, 1, 1, 0, 0, 0, 0, 0, 0, 0, 0, 0, 0, 0, 0, 0, 0, 0, 0, 0, 0, 0, 0, 0, 0, 0, 0, 0, 0, 0, 0, 0, 0, 0, 0, 0, 0, 0, 0, 0, 0, 0, 0, 0, 0, 0, 0, 0, 0, 0, 0, 0, 0, 0, 0, 0, 0, 0, 0, 0, 0, 0, 0, 0, 0, 0, 0, 0, 0, 0, 0, 0, 0, 0, 0, 0, 0, 0, 0, 0, 0, 0, 0, 0, 0, 0, 0, 0, 0, 0, 0, 1, 1, 1, 1, 1, 1, 1, 1, 1, 1, 1, 1, 1, 1, 1, 1, 1, 1, 1, 1, 1, 1, 1, 1, 1, 1, 1, 1, 1, 1, 1, 1, 1, 1, 1, 1, 1, 1, 1, 1, 1, 1, 1, 1, 1, 1, 1, 1, 1, 1, 1, 1, 1, 1, 1, 1, 1, 1, 1, 1, 1, 1, 1, 1, 1, 1, 1, 1, 1, 1, 1, 1, 1, 1, 1, 1, 1, 1, 1, 1, 1, 1, 1, 1, 1, 1, 1, 1, 1, 1, 1, 1, 1, 1])
_uv = me_plane_001.uv_layers.new(name='UVMap')
_uv.uv.foreach_set('vector', [0.7614, 0.7504, 0.9792, 0.7504, 0.9792, 0.9682, 0.7614, 0.9682, 0.5437, 0.7504, 0.7614, 0.7504, 0.7614, 0.9682, 0.5437, 0.9682, 0.5437, 0.5326, 0.7614, 0.2846, 0.7614, 0.7504, 0.5437, 0.7504, 0.7614, 0.2846, 0.9792, 0.5326, 0.9792, 0.7504, 0.7614, 0.7504, 0.7614, 0.2846, 0.5437, 0.5326, 0.7614, 0.2846, 0.9792, 0.5326, 0.7614, 0.2846, 0.9792, 0.5326, 0.5437, 0.5326, 0.5437, 0.5326, 0.5437, 0.5326, 0.5437, 0.5326, 0.5437, 0.5326, 0.5437, 0.5326, 0.5437, 0.5326, 0.5437, 0.5326, 0.7614, 0.7504, 0.9792, 0.7504, 0.9792, 0.9682, 0.7614, 0.9682, 0.5437, 0.7504, 0.7614, 0.7504, 0.7614, 0.9682, 0.5437, 0.9682, 0.5437, 0.5326, 0.7614, 0.2846, 0.7614, 0.7504, 0.5437, 0.7504, 0.7614, 0.2846, 0.9792, 0.5326, 0.9792, 0.7504, 0.7614, 0.7504, 0.7614, 0.2846, 0.5437, 0.5326, 0.7614, 0.2846, 0.9792, 0.5326, 0.7614, 0.2846, 0.9792, 0.5326, 0.5437, 0.5326, 0.5437, 0.5326, 0.5437, 0.5326, 0.5437, 0.5326, 0.5437, 0.5326, 0.5437, 0.5326, 0.5437, 0.5326, 0.5437, 0.5326, 0.7614, 0.7504, 0.9792, 0.7504, 0.9792, 0.9682, 0.7614, 0.9682, 0.5437, 0.7504, 0.7614, 0.7504, 0.7614, 0.9682, 0.5437, 0.9682, 0.5437, 0.5326, 0.7614, 0.2846, 0.7614, 0.7504, 0.5437, 0.7504, 0.7614, 0.2846, 0.9792, 0.5326, 0.9792, 0.7504, 0.7614, 0.7504, 0.7614, 0.2846, 0.5437, 0.5326, 0.7614, 0.2846, 0.9792, 0.5326, 0.7614, 0.2846, 0.9792, 0.5326, 0.5437, 0.5326, 0.5437, 0.5326, 0.5437, 0.5326, 0.5437, 0.5326, 0.5437, 0.5326, 0.5437, 0.5326, 0.5437, 0.5326, 0.5437, 0.5326, 0.7614, 0.7504, 0.9792, 0.7504, 0.9792, 0.9682, 0.7614, 0.9682, 0.5437, 0.7504, 0.7614, 0.7504, 0.7614, 0.9682, 0.5437, 0.9682, 0.5437, 0.5326, 0.7614, 0.2846, 0.7614, 0.7504, 0.5437, 0.7504, 0.7614, 0.2846, 0.9792, 0.5326, 0.9792, 0.7504, 0.7614, 0.7504, 0.7614, 0.2846, 0.5437, 0.5326, 0.7614, 0.2846, 0.9792, 0.5326, 0.7614, 0.2846, 0.9792, 0.5326, 0.5437, 0.5326, 0.5437, 0.5326, 0.5437, 0.5326, 0.5437, 0.5326, 0.5437, 0.5326, 0.5437, 0.5326, 0.5437, 0.5326, 0.5437, 0.5326, 0.7614, 0.7504, 0.9792, 0.7504, 0.9792, 0.9682, 0.7614, 0.9682, 0.5437, 0.7504, 0.7614, 0.7504, 0.7614, 0.9682, 0.5437, 0.9682, 0.5437, 0.5326, 0.7614, 0.2846, 0.7614, 0.7504, 0.5437, 0.7504, 0.7614, 0.2846, 0.9792, 0.5326, 0.9792, 0.7504, 0.7614, 0.7504, 0.7614, 0.2846, 0.5437, 0.5326, 0.7614, 0.2846, 0.9792, 0.5326, 0.7614, 0.2846, 0.9792, 0.5326, 0.5437, 0.5326, 0.5437, 0.5326, 0.5437, 0.5326, 0.5437, 0.5326, 0.5437, 0.5326, 0.5437, 0.5326, 0.5437, 0.5326, 0.5437, 0.5326, 0.7614, 0.7504, 0.9792, 0.7504, 0.9792, 0.9682, 0.7614, 0.9682, 0.5437, 0.7504, 0.7614, 0.7504, 0.7614, 0.9682, 0.5437, 0.9682, 0.5437, 0.5326, 0.7614, 0.2846, 0.7614, 0.7504, 0.5437, 0.7504, 0.7614, 0.2846, 0.9792, 0.5326, 0.9792, 0.7504, 0.7614, 0.7504, 0.7614, 0.2846, 0.5437, 0.5326, 0.7614, 0.2846, 0.9792, 0.5326, 0.7614, 0.2846, 0.9792, 0.5326, 0.5437, 0.5326, 0.5437, 0.5326, 0.5437, 0.5326, 0.5437, 0.5326, 0.5437, 0.5326, 0.5437, 0.5326, 0.5437, 0.5326, 0.5437, 0.5326, 0.7614, 0.7504, 0.9792, 0.7504, 0.9792, 0.9682, 0.7614, 0.9682, 0.5437, 0.7504, 0.7614, 0.7504, 0.7614, 0.9682, 0.5437, 0.9682, 0.5437, 0.5326, 0.7614, 0.2846, 0.7614, 0.7504, 0.5437, 0.7504, 0.7614, 0.2846, 0.9792, 0.5326, 0.9792, 0.7504, 0.7614, 0.7504, 0.7614, 0.2846, 0.5437, 0.5326, 0.7614, 0.2846, 0.9792, 0.5326, 0.7614, 0.2846, 0.9792, 0.5326, 0.5437, 0.5326, 0.5437, 0.5326, 0.5437, 0.5326, 0.5437, 0.5326, 0.5437, 0.5326, 0.5437, 0.5326, 0.5437, 0.5326, 0.5437, 0.5326, 0.7614, 0.7504, 0.9792, 0.7504, 0.9792, 0.9682, 0.7614, 0.9682, 0.5437, 0.7504, 0.7614, 0.7504, 0.7614, 0.9682, 0.5437, 0.9682, 0.5437, 0.5326, 0.7614, 0.2846, 0.7614, 0.7504, 0.5437, 0.7504, 0.7614, 0.2846, 0.9792, 0.5326, 0.9792, 0.7504, 0.7614, 0.7504, 0.7614, 0.2846, 0.5437, 0.5326, 0.7614, 0.2846, 0.9792, 0.5326, 0.7614, 0.2846, 0.9792, 0.5326, 0.5437, 0.5326, 0.5437, 0.5326, 0.5437, 0.5326, 0.5437, 0.5326, 0.5437, 0.5326, 0.5437, 0.5326, 0.5437, 0.5326, 0.5437, 0.5326, 0.7614, 0.7504, 0.9792, 0.7504, 0.9792, 0.9682, 0.7614, 0.9682, 0.5437, 0.7504, 0.7614, 0.7504, 0.7614, 0.9682, 0.5437, 0.9682, 0.5437, 0.5326, 0.7614, 0.2846, 0.7614, 0.7504, 0.5437, 0.7504, 0.7614, 0.2846, 0.9792, 0.5326, 0.9792, 0.7504, 0.7614, 0.7504, 0.7614, 0.2846, 0.5437, 0.5326, 0.7614, 0.2846, 0.9792, 0.5326, 0.7614, 0.2846, 0.9792, 0.5326, 0.5437, 0.5326, 0.5437, 0.5326, 0.5437, 0.5326, 0.5437, 0.5326, 0.5437, 0.5326, 0.5437, 0.5326, 0.5437, 0.5326, 0.5437, 0.5326, 0.7614, 0.7504, 0.9792, 0.7504, 0.9792, 0.9682, 0.7614, 0.9682, 0.5437, 0.7504, 0.7614, 0.7504, 0.7614, 0.9682, 0.5437, 0.9682, 0.5437, 0.5326, 0.7614, 0.2846, 0.7614, 0.7504, 0.5437, 0.7504, 0.7614, 0.2846, 0.9792, 0.5326, 0.9792, 0.7504, 0.7614, 0.7504, 0.7614, 0.2846, 0.5437, 0.5326, 0.7614, 0.2846, 0.9792, 0.5326, 0.7614, 0.2846, 0.9792, 0.5326, 0.5437, 0.5326, 0.5437, 0.5326, 0.5437, 0.5326, 0.5437, 0.5326, 0.5437, 0.5326, 0.5437, 0.5326, 0.5437, 0.5326, 0.5437, 0.5326, 0.7614, 0.7504, 0.9792, 0.7504, 0.9792, 0.9682, 0.7614, 0.9682, 0.5437, 0.7504, 0.7614, 0.7504, 0.7614, 0.9682, 0.5437, 0.9682, 0.5437, 0.5326, 0.7614, 0.2846, 0.7614, 0.7504, 0.5437, 0.7504, 0.7614, 0.2846, 0.9792, 0.5326, 0.9792, 0.7504, 0.7614, 0.7504, 0.7614, 0.2846, 0.5437, 0.5326, 0.7614, 0.2846, 0.9792, 0.5326, 0.7614, 0.2846, 0.9792, 0.5326, 0.5437, 0.5326, 0.5437, 0.5326, 0.5437, 0.5326, 0.5437, 0.5326, 0.5437, 0.5326, 0.5437, 0.5326, 0.5437, 0.5326, 0.5437, 0.5326, 0.8208, 0.2846, 0.9, 0.2846, 0.8604, 0.2846, 0.7812, 0.2846, 0.9, 0.2846, 0.8208, 0.2846, 0.7812, 0.2846, 0.9396, 0.2846, 0.9, 0.2846, 0.7416, 0.2846, 0.9396, 0.2846, 0.7812, 0.2846, 0.7416, 0.2846, 0.9792, 0.5326, 0.9396, 0.2846, 0.702, 0.2846, 0.9792, 0.5326, 0.7416, 0.2846, 0.702, 0.2846, 0.5437, 0.5326, 0.9792, 0.5326, 0.6624, 0.2846, 0.5437, 0.5326, 0.702, 0.2846, 0.6624, 0.2846, 0.5833, 0.2846, 0.5437, 0.5326, 0.6229, 0.2846, 0.5833, 0.2846, 0.6624, 0.2846, 0.03782, 0.847, 0.02558, 0.8715, 0.03782, 0.896, 0.03782, 0.749, 0.03782, 0.798, 0.06231, 0.798, 0.06231, 0.749, 0.0868, 0.7001, 0.0868, 0.749, 0.1113, 0.749, 0.1113, 0.7001, 0.03782, 0.798, 0.03782, 0.847, 0.06231, 0.847, 0.06231, 0.798, 0.03782, 0.896, 0.02558, 0.9204, 0.03782, 0.9449, 0.03782, 0.847, 0.03782, 0.896, 0.06231, 0.896, 0.06231, 0.847, 0.03782, 0.896, 0.03782, 0.9449, 0.06231, 0.9449, 0.06231, 0.896, 0.03782, 0.9449, 0.03782, 0.7001, 0.06231, 0.7001, 0.06231, 0.9449, 0.06231, 0.749, 0.06231, 0.798, 0.0868, 0.798, 0.0868, 0.749, 0.03782, 0.749, 0.02558, 0.7735, 0.03782, 0.798, 0.06231, 0.847, 0.06231, 0.896, 0.0868, 0.896, 0.0868, 0.847, 0.0868, 0.9449, 0.0868, 0.7001, 0.1113, 0.7001, 0.1113, 0.9449, 0.06231, 0.7001, 0.06231, 0.749, 0.0868, 0.749, 0.0868, 0.7001, 0.1113, 0.7001, 0.1113, 0.749, 0.1358, 0.749, 0.1358, 0.7001, 0.0868, 0.896, 0.0868, 0.9449, 0.1113, 0.9449, 0.1113, 0.896, 0.0868, 0.798, 0.0868, 0.847, 0.1113, 0.847, 0.1113, 0.798, 0.0868, 0.847, 0.0868, 0.896, 0.1113, 0.896, 0.1113, 0.847, 0.1113, 0.9449, 0.1113, 0.7001, 0.1358, 0.7001, 0.1358, 0.9449, 0.0868, 0.749, 0.0868, 0.798, 0.1113, 0.798, 0.1113, 0.749, 0.1358, 0.7001, 0.1358, 0.749, 0.1603, 0.749, 0.1603, 0.7001, 0.1113, 0.896, 0.1113, 0.9449, 0.1358, 0.9449, 0.1358, 0.896, 0.1113, 0.798, 0.1113, 0.847, 0.1358, 0.847, 0.1358, 0.798, 0.1113, 0.847, 0.1113, 0.896, 0.1358, 0.896, 0.1358, 0.847, 0.1358, 0.9449, 0.1358, 0.7001, 0.1603, 0.7001, 0.1603, 0.9449, 0.1113, 0.749, 0.1113, 0.798, 0.1358, 0.798, 0.1358, 0.749, 0.1603, 0.7001, 0.1603, 0.749, 0.1847, 0.749, 0.1847, 0.7001, 0.1358, 0.896, 0.1358, 0.9449, 0.1603, 0.9449, 0.1603, 0.896, 0.1358, 0.798, 0.1358, 0.847, 0.1603, 0.847, 0.1603, 0.798, 0.1358, 0.847, 0.1358, 0.896, 0.1603, 0.896, 0.1603, 0.847, 0.1603, 0.9449, 0.1603, 0.7001, 0.1847, 0.7001, 0.1847, 0.9449, 0.1358, 0.749, 0.1358, 0.798, 0.1603, 0.798, 0.1603, 0.749, 0.1847, 0.7001, 0.1847, 0.749, 0.2092, 0.749, 0.2092, 0.7001, 0.1603, 0.896, 0.1603, 0.9449, 0.1847, 0.9449, 0.1847, 0.896, 0.1603, 0.798, 0.1603, 0.847, 0.1847, 0.847, 0.1847, 0.798, 0.1603, 0.847, 0.1603, 0.896, 0.1847, 0.896, 0.1847, 0.847, 0.1847, 0.9449, 0.1847, 0.7001, 0.2092, 0.7001, 0.2092, 0.9449, 0.1603, 0.749, 0.1603, 0.798, 0.1847, 0.798, 0.1847, 0.749, 0.2092, 0.7001, 0.2092, 0.749, 0.2337, 0.749, 0.2337, 0.7001, 0.1847, 0.896, 0.1847, 0.9449, 0.2092, 0.9449, 0.2092, 0.896, 0.1847, 0.798, 0.1847, 0.847, 0.2092, 0.847, 0.2092, 0.798, 0.1847, 0.847, 0.1847, 0.896, 0.2092, 0.896, 0.2092, 0.847, 0.2092, 0.9449, 0.2092, 0.7001, 0.2337, 0.7001, 0.2337, 0.9449, 0.1847, 0.749, 0.1847, 0.798, 0.2092, 0.798, 0.2092, 0.749, 0.2337, 0.7001, 0.2337, 0.749, 0.2582, 0.749, 0.2582, 0.7001, 0.2092, 0.896, 0.2092, 0.9449, 0.2337, 0.9449, 0.2337, 0.896, 0.2092, 0.798, 0.2092, 0.847, 0.2337, 0.847, 0.2337, 0.798, 0.2092, 0.847, 0.2092, 0.896, 0.2337, 0.896, 0.2337, 0.847, 0.2337, 0.9449, 0.2337, 0.7001, 0.2582, 0.7001, 0.2582, 0.9449, 0.2092, 0.749, 0.2092, 0.798, 0.2337, 0.798, 0.2337, 0.749, 0.2582, 0.7001, 0.2582, 0.749, 0.2827, 0.749, 0.2827, 0.7001, 0.2337, 0.896, 0.2337, 0.9449, 0.2582, 0.9449, 0.2582, 0.896, 0.2337, 0.798, 0.2337, 0.847, 0.2582, 0.847, 0.2582, 0.798, 0.2337, 0.847, 0.2337, 0.896, 0.2582, 0.896, 0.2582, 0.847, 0.2582, 0.9449, 0.2582, 0.7001, 0.2827, 0.7001, 0.2827, 0.9449, 0.2337, 0.749, 0.2337, 0.798, 0.2582, 0.798, 0.2582, 0.749, 0.2827, 0.7001, 0.2827, 0.749, 0.3072, 0.749, 0.3072, 0.7001, 0.2582, 0.896, 0.2582, 0.9449, 0.2827, 0.9449, 0.2827, 0.896, 0.2582, 0.798, 0.2582, 0.847, 0.2827, 0.847, 0.2827, 0.798, 0.2582, 0.847, 0.2582, 0.896, 0.2827, 0.896, 0.2827, 0.847, 0.2827, 0.9449, 0.2827, 0.7001, 0.3072, 0.7001, 0.3072, 0.9449, 0.2582, 0.749, 0.2582, 0.798, 0.2827, 0.798, 0.2827, 0.749, 0.3194, 0.7001, 0.3072, 0.7001, 0.3072, 0.749, 0.2827, 0.896, 0.2827, 0.9449, 0.3072, 0.9449, 0.3072, 0.896, 0.2827, 0.798, 0.2827, 0.847, 0.3072, 0.847, 0.3072, 0.798, 0.2827, 0.847, 0.2827, 0.896, 0.3072, 0.896, 0.3072, 0.847, 0.3194, 0.9449, 0.3072, 0.9449, 0.3072, 0.7001, 0.2827, 0.749, 0.2827, 0.798, 0.3072, 0.798, 0.3072, 0.749, 0.3194, 0.896, 0.3072, 0.896, 0.3072, 0.9449, 0.3194, 0.798, 0.3072, 0.798, 0.3072, 0.847, 0.3194, 0.847, 0.3072, 0.847, 0.3072, 0.896, 0.3194, 0.749, 0.3072, 0.749, 0.3072, 0.798, 0.03782, 0.7001, 0.02558, 0.7246, 0.03782, 0.749, 0.03782, 0.9449, 0.02558, 0.6756, 0.03782, 0.7001, 0.03782, 0.798, 0.02558, 0.8225, 0.03782, 0.847, 0.06231, 0.9449, 0.06231, 0.7001, 0.0868, 0.7001, 0.0868, 0.9449, 0.06231, 0.896, 0.06231, 0.9449, 0.0868, 0.9449, 0.0868, 0.896, 0.03782, 0.7001, 0.03782, 0.749, 0.06231, 0.749, 0.06231, 0.7001, 0.02558, 0.6756, 0.02558, 0.7246, 0.03782, 0.7001, 0.02558, 0.7246, 0.02558, 0.7735, 0.03782, 0.749, 0.02558, 0.7735, 0.02558, 0.8225, 0.03782, 0.798, 0.02558, 0.8225, 0.02558, 0.8715, 0.03782, 0.847, 0.02558, 0.8715, 0.02558, 0.9204, 0.03782, 0.896, 0.03782, 0.9449, 0.02558, 0.9204, 0.02558, 0.9694, 0.06231, 0.798, 0.06231, 0.847, 0.0868, 0.847, 0.0868, 0.798, 0.8208, 0.2846, 0.9, 0.2846, 0.8604, 0.2846, 0.7812, 0.2846, 0.9, 0.2846, 0.8208, 0.2846, 0.7812, 0.2846, 0.9396, 0.2846, 0.9, 0.2846, 0.7416, 0.2846, 0.9396, 0.2846, 0.7812, 0.2846, 0.7416, 0.2846, 0.9792, 0.5326, 0.9396, 0.2846, 0.702, 0.2846, 0.9792, 0.5326, 0.7416, 0.2846, 0.702, 0.2846, 0.5437, 0.5326, 0.9792, 0.5326, 0.6624, 0.2846, 0.5437, 0.5326, 0.702, 0.2846, 0.6624, 0.2846, 0.5833, 0.2846, 0.5437, 0.5326, 0.6229, 0.2846, 0.5833, 0.2846, 0.6624, 0.2846, 0.03782, 0.847, 0.02558, 0.8715, 0.03782, 0.896, 0.03782, 0.749, 0.03782, 0.798, 0.06231, 0.798, 0.06231, 0.749, 0.0868, 0.7001, 0.0868, 0.749, 0.1113, 0.749, 0.1113, 0.7001, 0.03782, 0.798, 0.03782, 0.847, 0.06231, 0.847, 0.06231, 0.798, 0.03782, 0.896, 0.02558, 0.9204, 0.03782, 0.9449, 0.03782, 0.847, 0.03782, 0.896, 0.06231, 0.896, 0.06231, 0.847, 0.03782, 0.896, 0.03782, 0.9449, 0.06231, 0.9449, 0.06231, 0.896, 0.03782, 0.9449, 0.03782, 0.7001, 0.06231, 0.7001, 0.06231, 0.9449, 0.06231, 0.749, 0.06231, 0.798, 0.0868, 0.798, 0.0868, 0.749, 0.03782, 0.749, 0.02558, 0.7735, 0.03782, 0.798, 0.06231, 0.847, 0.06231, 0.896, 0.0868, 0.896, 0.0868, 0.847, 0.0868, 0.9449, 0.0868, 0.7001, 0.1113, 0.7001, 0.1113, 0.9449, 0.06231, 0.7001, 0.06231, 0.749, 0.0868, 0.749, 0.0868, 0.7001, 0.1113, 0.7001, 0.1113, 0.749, 0.1358, 0.749, 0.1358, 0.7001, 0.0868, 0.896, 0.0868, 0.9449, 0.1113, 0.9449, 0.1113, 0.896, 0.0868, 0.798, 0.0868, 0.847, 0.1113, 0.847, 0.1113, 0.798, 0.0868, 0.847, 0.0868, 0.896, 0.1113, 0.896, 0.1113, 0.847, 0.1113, 0.9449, 0.1113, 0.7001, 0.1358, 0.7001, 0.1358, 0.9449, 0.0868, 0.749, 0.0868, 0.798, 0.1113, 0.798, 0.1113, 0.749, 0.1358, 0.7001, 0.1358, 0.749, 0.1603, 0.749, 0.1603, 0.7001, 0.1113, 0.896, 0.1113, 0.9449, 0.1358, 0.9449, 0.1358, 0.896, 0.1113, 0.798, 0.1113, 0.847, 0.1358, 0.847, 0.1358, 0.798, 0.1113, 0.847, 0.1113, 0.896, 0.1358, 0.896, 0.1358, 0.847, 0.1358, 0.9449, 0.1358, 0.7001, 0.1603, 0.7001, 0.1603, 0.9449, 0.1113, 0.749, 0.1113, 0.798, 0.1358, 0.798, 0.1358, 0.749, 0.1603, 0.7001, 0.1603, 0.749, 0.1847, 0.749, 0.1847, 0.7001, 0.1358, 0.896, 0.1358, 0.9449, 0.1603, 0.9449, 0.1603, 0.896, 0.1358, 0.798, 0.1358, 0.847, 0.1603, 0.847, 0.1603, 0.798, 0.1358, 0.847, 0.1358, 0.896, 0.1603, 0.896, 0.1603, 0.847, 0.1603, 0.9449, 0.1603, 0.7001, 0.1847, 0.7001, 0.1847, 0.9449, 0.1358, 0.749, 0.1358, 0.798, 0.1603, 0.798, 0.1603, 0.749, 0.1847, 0.7001, 0.1847, 0.749, 0.2092, 0.749, 0.2092, 0.7001, 0.1603, 0.896, 0.1603, 0.9449, 0.1847, 0.9449, 0.1847, 0.896, 0.1603, 0.798, 0.1603, 0.847, 0.1847, 0.847, 0.1847, 0.798, 0.1603, 0.847, 0.1603, 0.896, 0.1847, 0.896, 0.1847, 0.847, 0.1847, 0.9449, 0.1847, 0.7001, 0.2092, 0.7001, 0.2092, 0.9449, 0.1603, 0.749, 0.1603, 0.798, 0.1847, 0.798, 0.1847, 0.749, 0.2092, 0.7001, 0.2092, 0.749, 0.2337, 0.749, 0.2337, 0.7001, 0.1847, 0.896, 0.1847, 0.9449, 0.2092, 0.9449, 0.2092, 0.896, 0.1847, 0.798, 0.1847, 0.847, 0.2092, 0.847, 0.2092, 0.798, 0.1847, 0.847, 0.1847, 0.896, 0.2092, 0.896, 0.2092, 0.847, 0.2092, 0.9449, 0.2092, 0.7001, 0.2337, 0.7001, 0.2337, 0.9449, 0.1847, 0.749, 0.1847, 0.798, 0.2092, 0.798, 0.2092, 0.749, 0.2337, 0.7001, 0.2337, 0.749, 0.2582, 0.749, 0.2582, 0.7001, 0.2092, 0.896, 0.2092, 0.9449, 0.2337, 0.9449, 0.2337, 0.896, 0.2092, 0.798, 0.2092, 0.847, 0.2337, 0.847, 0.2337, 0.798, 0.2092, 0.847, 0.2092, 0.896, 0.2337, 0.896, 0.2337, 0.847, 0.2337, 0.9449, 0.2337, 0.7001, 0.2582, 0.7001, 0.2582, 0.9449, 0.2092, 0.749, 0.2092, 0.798, 0.2337, 0.798, 0.2337, 0.749, 0.2582, 0.7001, 0.2582, 0.749, 0.2827, 0.749, 0.2827, 0.7001, 0.2337, 0.896, 0.2337, 0.9449, 0.2582, 0.9449, 0.2582, 0.896, 0.2337, 0.798, 0.2337, 0.847, 0.2582, 0.847, 0.2582, 0.798, 0.2337, 0.847, 0.2337, 0.896, 0.2582, 0.896, 0.2582, 0.847, 0.2582, 0.9449, 0.2582, 0.7001, 0.2827, 0.7001, 0.2827, 0.9449, 0.2337, 0.749, 0.2337, 0.798, 0.2582, 0.798, 0.2582, 0.749, 0.2827, 0.7001, 0.2827, 0.749, 0.3072, 0.749, 0.3072, 0.7001, 0.2582, 0.896, 0.2582, 0.9449, 0.2827, 0.9449, 0.2827, 0.896, 0.2582, 0.798, 0.2582, 0.847, 0.2827, 0.847, 0.2827, 0.798, 0.2582, 0.847, 0.2582, 0.896, 0.2827, 0.896, 0.2827, 0.847, 0.2827, 0.9449, 0.2827, 0.7001, 0.3072, 0.7001, 0.3072, 0.9449, 0.2582, 0.749, 0.2582, 0.798, 0.2827, 0.798, 0.2827, 0.749, 0.3194, 0.7246, 0.3072, 0.7001, 0.3072, 0.749, 0.2827, 0.896, 0.2827, 0.9449, 0.3072, 0.9449, 0.3072, 0.896, 0.2827, 0.798, 0.2827, 0.847, 0.3072, 0.847, 0.3072, 0.798, 0.2827, 0.847, 0.2827, 0.896, 0.3072, 0.896, 0.3072, 0.847, 0.3194, 0.9694, 0.3072, 0.9449, 0.3072, 0.7001, 0.2827, 0.749, 0.2827, 0.798, 0.3072, 0.798, 0.3072, 0.749, 0.3194, 0.9204, 0.3072, 0.896, 0.3072, 0.9449, 0.3194, 0.8225, 0.3072, 0.798, 0.3072, 0.847, 0.3194, 0.8715, 0.3072, 0.847, 0.3072, 0.896, 0.3194, 0.7735, 0.3072, 0.749, 0.3072, 0.798, 0.03782, 0.9449, 0.02558, 0.6756, 0.03782, 0.7001, 0.03782, 0.798, 0.02558, 0.8225, 0.03782, 0.847, 0.03782, 0.7001, 0.02558, 0.7246, 0.03782, 0.749, 0.06231, 0.9449, 0.06231, 0.7001, 0.0868, 0.7001, 0.0868, 0.9449, 0.7614, 0.7504, 0.9792, 0.7504, 0.9792, 0.9682, 0.7614, 0.9682, 0.5437, 0.7504, 0.7614, 0.7504, 0.7614, 0.9682, 0.5437, 0.9682, 0.5437, 0.5326, 0.7614, 0.2846, 0.7614, 0.7504, 0.5437, 0.7504, 0.7614, 0.2846, 0.9792, 0.5326, 0.9792, 0.7504, 0.7614, 0.7504, 0.7614, 0.2846, 0.5437, 0.5326, 0.7614, 0.2846, 0.9792, 0.5326, 0.7614, 0.2846, 0.9792, 0.5326, 0.5437, 0.5326, 0.5437, 0.5326, 0.5437, 0.5326, 0.5437, 0.5326, 0.5437, 0.5326, 0.5437, 0.5326, 0.5437, 0.5326, 0.5437, 0.5326, 0.7614, 0.7504, 0.9792, 0.7504, 0.9792, 0.9682, 0.7614, 0.9682, 0.5437, 0.7504, 0.7614, 0.7504, 0.7614, 0.9682, 0.5437, 0.9682, 0.5437, 0.5326, 0.7614, 0.2846, 0.7614, 0.7504, 0.5437, 0.7504, 0.7614, 0.2846, 0.9792, 0.5326, 0.9792, 0.7504, 0.7614, 0.7504, 0.7614, 0.2846, 0.5437, 0.5326, 0.7614, 0.2846, 0.9792, 0.5326, 0.7614, 0.2846, 0.9792, 0.5326, 0.5437, 0.5326, 0.5437, 0.5326, 0.5437, 0.5326, 0.5437, 0.5326, 0.5437, 0.5326, 0.5437, 0.5326, 0.5437, 0.5326, 0.5437, 0.5326, 0.7614, 0.7504, 0.9792, 0.7504, 0.9792, 0.9682, 0.7614, 0.9682, 0.5437, 0.7504, 0.7614, 0.7504, 0.7614, 0.9682, 0.5437, 0.9682, 0.5437, 0.5326, 0.7614, 0.2846, 0.7614, 0.7504, 0.5437, 0.7504, 0.7614, 0.2846, 0.9792, 0.5326, 0.9792, 0.7504, 0.7614, 0.7504, 0.7614, 0.2846, 0.5437, 0.5326, 0.7614, 0.2846, 0.9792, 0.5326, 0.7614, 0.2846, 0.9792, 0.5326, 0.5437, 0.5326, 0.5437, 0.5326, 0.5437, 0.5326, 0.5437, 0.5326, 0.5437, 0.5326, 0.5437, 0.5326, 0.5437, 0.5326, 0.5437, 0.5326, 0.7614, 0.7504, 0.9792, 0.7504, 0.9792, 0.9682, 0.7614, 0.9682, 0.5437, 0.7504, 0.7614, 0.7504, 0.7614, 0.9682, 0.5437, 0.9682, 0.5437, 0.5326, 0.7614, 0.2846, 0.7614, 0.7504, 0.5437, 0.7504, 0.7614, 0.2846, 0.9792, 0.5326, 0.9792, 0.7504, 0.7614, 0.7504, 0.7614, 0.2846, 0.5437, 0.5326, 0.7614, 0.2846, 0.9792, 0.5326, 0.7614, 0.2846, 0.9792, 0.5326, 0.5437, 0.5326, 0.5437, 0.5326, 0.5437, 0.5326, 0.5437, 0.5326, 0.5437, 0.5326, 0.5437, 0.5326, 0.5437, 0.5326, 0.5437, 0.5326, 0.7614, 0.7504, 0.9792, 0.7504, 0.9792, 0.9682, 0.7614, 0.9682, 0.5437, 0.7504, 0.7614, 0.7504, 0.7614, 0.9682, 0.5437, 0.9682, 0.5437, 0.5326, 0.7614, 0.2846, 0.7614, 0.7504, 0.5437, 0.7504, 0.7614, 0.2846, 0.9792, 0.5326, 0.9792, 0.7504, 0.7614, 0.7504, 0.7614, 0.2846, 0.5437, 0.5326, 0.7614, 0.2846, 0.9792, 0.5326, 0.7614, 0.2846, 0.9792, 0.5326, 0.5437, 0.5326, 0.5437, 0.5326, 0.5437, 0.5326, 0.5437, 0.5326, 0.5437, 0.5326, 0.5437, 0.5326, 0.5437, 0.5326, 0.5437, 0.5326, 0.7614, 0.7504, 0.9792, 0.7504, 0.9792, 0.9682, 0.7614, 0.9682, 0.5437, 0.7504, 0.7614, 0.7504, 0.7614, 0.9682, 0.5437, 0.9682, 0.5437, 0.5326, 0.7614, 0.2846, 0.7614, 0.7504, 0.5437, 0.7504, 0.7614, 0.2846, 0.9792, 0.5326, 0.9792, 0.7504, 0.7614, 0.7504, 0.7614, 0.2846, 0.5437, 0.5326, 0.7614, 0.2846, 0.9792, 0.5326, 0.7614, 0.2846, 0.9792, 0.5326, 0.5437, 0.5326, 0.5437, 0.5326, 0.5437, 0.5326, 0.5437, 0.5326, 0.5437, 0.5326, 0.5437, 0.5326, 0.5437, 0.5326, 0.5437, 0.5326, 0.7614, 0.7504, 0.9792, 0.7504, 0.9792, 0.9682, 0.7614, 0.9682, 0.5437, 0.7504, 0.7614, 0.7504, 0.7614, 0.9682, 0.5437, 0.9682, 0.5437, 0.5326, 0.7614, 0.2846, 0.7614, 0.7504, 0.5437, 0.7504, 0.7614, 0.2846, 0.9792, 0.5326, 0.9792, 0.7504, 0.7614, 0.7504, 0.7614, 0.2846, 0.5437, 0.5326, 0.7614, 0.2846, 0.9792, 0.5326, 0.7614, 0.2846, 0.9792, 0.5326, 0.5437, 0.5326, 0.5437, 0.5326, 0.5437, 0.5326, 0.5437, 0.5326, 0.5437, 0.5326, 0.5437, 0.5326, 0.5437, 0.5326, 0.5437, 0.5326, 0.7614, 0.7504, 0.9792, 0.7504, 0.9792, 0.9682, 0.7614, 0.9682, 0.5437, 0.7504, 0.7614, 0.7504, 0.7614, 0.9682, 0.5437, 0.9682, 0.5437, 0.5326, 0.7614, 0.2846, 0.7614, 0.7504, 0.5437, 0.7504, 0.7614, 0.2846, 0.9792, 0.5326, 0.9792, 0.7504, 0.7614, 0.7504, 0.7614, 0.2846, 0.5437, 0.5326, 0.7614, 0.2846, 0.9792, 0.5326, 0.7614, 0.2846, 0.9792, 0.5326, 0.5437, 0.5326, 0.5437, 0.5326, 0.5437, 0.5326, 0.5437, 0.5326, 0.5437, 0.5326, 0.5437, 0.5326, 0.5437, 0.5326, 0.5437, 0.5326, 0.7614, 0.7504, 0.9792, 0.7504, 0.9792, 0.9682, 0.7614, 0.9682, 0.5437, 0.7504, 0.7614, 0.7504, 0.7614, 0.9682, 0.5437, 0.9682, 0.5437, 0.5326, 0.7614, 0.2846, 0.7614, 0.7504, 0.5437, 0.7504, 0.7614, 0.2846, 0.9792, 0.5326, 0.9792, 0.7504, 0.7614, 0.7504, 0.7614, 0.2846, 0.5437, 0.5326, 0.7614, 0.2846, 0.9792, 0.5326, 0.7614, 0.2846, 0.9792, 0.5326, 0.5437, 0.5326, 0.5437, 0.5326, 0.5437, 0.5326, 0.5437, 0.5326, 0.5437, 0.5326, 0.5437, 0.5326, 0.5437, 0.5326, 0.5437, 0.5326, 0.7614, 0.7504, 0.9792, 0.7504, 0.9792, 0.9682, 0.7614, 0.9682, 0.5437, 0.7504, 0.7614, 0.7504, 0.7614, 0.9682, 0.5437, 0.9682, 0.5437, 0.5326, 0.7614, 0.2846, 0.7614, 0.7504, 0.5437, 0.7504, 0.7614, 0.2846, 0.9792, 0.5326, 0.9792, 0.7504, 0.7614, 0.7504, 0.7614, 0.2846, 0.5437, 0.5326, 0.7614, 0.2846, 0.9792, 0.5326, 0.7614, 0.2846, 0.9792, 0.5326, 0.5437, 0.5326, 0.5437, 0.5326, 0.5437, 0.5326, 0.5437, 0.5326, 0.5437, 0.5326, 0.5437, 0.5326, 0.5437, 0.5326, 0.5437, 0.5326, 0.06231, 0.896, 0.06231, 0.9449, 0.0868, 0.9449, 0.0868, 0.896, 0.03782, 0.7001, 0.03782, 0.749, 0.06231, 0.749, 0.06231, 0.7001, 0.02558, 0.6756, 0.02558, 0.7246, 0.03782, 0.7001, 0.02558, 0.7246, 0.02558, 0.7735, 0.03782, 0.749, 0.02558, 0.7735, 0.02558, 0.8225, 0.03782, 0.798, 0.02558, 0.8225, 0.02558, 0.8715, 0.03782, 0.847, 0.02558, 0.8715, 0.02558, 0.9204, 0.03782, 0.896, 0.03782, 0.9449, 0.02558, 0.9204, 0.02558, 0.9694, 0.06231, 0.798, 0.06231, 0.847, 0.0868, 0.847, 0.0868, 0.798, 0.7614, 0.7504, 0.9792, 0.7504, 0.9792, 0.9682, 0.7614, 0.9682, 0.5437, 0.7504, 0.7614, 0.7504, 0.7614, 0.9682, 0.5437, 0.9682, 0.5437, 0.5326, 0.7614, 0.2846, 0.7614, 0.7504, 0.5437, 0.7504, 0.7614, 0.2846, 0.9792, 0.5326, 0.9792, 0.7504, 0.7614, 0.7504, 0.7614, 0.2846, 0.5437, 0.5326, 0.7614, 0.2846, 0.9792, 0.5326, 0.7614, 0.2846, 0.9792, 0.5326, 0.5437, 0.5326, 0.5437, 0.5326, 0.5437, 0.5326, 0.5437, 0.5326, 0.5437, 0.5326, 0.5437, 0.5326, 0.5437, 0.5326, 0.5437, 0.5326, 0.7614, 0.7504, 0.9792, 0.7504, 0.9792, 0.9682, 0.7614, 0.9682, 0.5437, 0.7504, 0.7614, 0.7504, 0.7614, 0.9682, 0.5437, 0.9682, 0.5437, 0.5326, 0.7614, 0.2846, 0.7614, 0.7504, 0.5437, 0.7504, 0.7614, 0.2846, 0.9792, 0.5326, 0.9792, 0.7504, 0.7614, 0.7504, 0.7614, 0.2846, 0.5437, 0.5326, 0.7614, 0.2846, 0.9792, 0.5326, 0.7614, 0.2846, 0.9792, 0.5326, 0.5437, 0.5326, 0.5437, 0.5326, 0.5437, 0.5326, 0.5437, 0.5326, 0.5437, 0.5326, 0.5437, 0.5326, 0.5437, 0.5326, 0.5437, 0.5326, 0.7614, 0.7504, 0.9792, 0.7504, 0.9792, 0.9682, 0.7614, 0.9682, 0.5437, 0.7504, 0.7614, 0.7504, 0.7614, 0.9682, 0.5437, 0.9682, 0.5437, 0.5326, 0.7614, 0.2846, 0.7614, 0.7504, 0.5437, 0.7504, 0.7614, 0.2846, 0.9792, 0.5326, 0.9792, 0.7504, 0.7614, 0.7504, 0.7614, 0.2846, 0.5437, 0.5326, 0.7614, 0.2846, 0.9792, 0.5326, 0.7614, 0.2846, 0.9792, 0.5326, 0.5437, 0.5326, 0.5437, 0.5326, 0.5437, 0.5326, 0.5437, 0.5326, 0.5437, 0.5326, 0.5437, 0.5326, 0.5437, 0.5326, 0.5437, 0.5326, 0.7614, 0.7504, 0.9792, 0.7504, 0.9792, 0.9682, 0.7614, 0.9682, 0.5437, 0.7504, 0.7614, 0.7504, 0.7614, 0.9682, 0.5437, 0.9682, 0.5437, 0.5326, 0.7614, 0.2846, 0.7614, 0.7504, 0.5437, 0.7504, 0.7614, 0.2846, 0.9792, 0.5326, 0.9792, 0.7504, 0.7614, 0.7504, 0.7614, 0.2846, 0.5437, 0.5326, 0.7614, 0.2846, 0.9792, 0.5326, 0.7614, 0.2846, 0.9792, 0.5326, 0.5437, 0.5326, 0.5437, 0.5326, 0.5437, 0.5326, 0.5437, 0.5326, 0.5437, 0.5326, 0.5437, 0.5326, 0.5437, 0.5326, 0.5437, 0.5326, 0.7614, 0.7504, 0.9792, 0.7504, 0.9792, 0.9682, 0.7614, 0.9682, 0.5437, 0.7504, 0.7614, 0.7504, 0.7614, 0.9682, 0.5437, 0.9682, 0.5437, 0.5326, 0.7614, 0.2846, 0.7614, 0.7504, 0.5437, 0.7504, 0.7614, 0.2846, 0.9792, 0.5326, 0.9792, 0.7504, 0.7614, 0.7504, 0.7614, 0.2846, 0.5437, 0.5326, 0.7614, 0.2846, 0.9792, 0.5326, 0.7614, 0.2846, 0.9792, 0.5326, 0.5437, 0.5326, 0.5437, 0.5326, 0.5437, 0.5326, 0.5437, 0.5326, 0.5437, 0.5326, 0.5437, 0.5326, 0.5437, 0.5326, 0.5437, 0.5326, 0.7614, 0.7504, 0.9792, 0.7504, 0.9792, 0.9682, 0.7614, 0.9682, 0.5437, 0.7504, 0.7614, 0.7504, 0.7614, 0.9682, 0.5437, 0.9682, 0.5437, 0.5326, 0.7614, 0.2846, 0.7614, 0.7504, 0.5437, 0.7504, 0.7614, 0.2846, 0.9792, 0.5326, 0.9792, 0.7504, 0.7614, 0.7504, 0.7614, 0.2846, 0.5437, 0.5326, 0.7614, 0.2846, 0.9792, 0.5326, 0.7614, 0.2846, 0.9792, 0.5326, 0.5437, 0.5326, 0.5437, 0.5326, 0.5437, 0.5326, 0.5437, 0.5326, 0.5437, 0.5326, 0.5437, 0.5326, 0.5437, 0.5326, 0.5437, 0.5326, 0.7614, 0.7504, 0.9792, 0.7504, 0.9792, 0.9682, 0.7614, 0.9682, 0.5437, 0.7504, 0.7614, 0.7504, 0.7614, 0.9682, 0.5437, 0.9682, 0.5437, 0.5326, 0.7614, 0.2846, 0.7614, 0.7504, 0.5437, 0.7504, 0.7614, 0.2846, 0.9792, 0.5326, 0.9792, 0.7504, 0.7614, 0.7504, 0.7614, 0.2846, 0.5437, 0.5326, 0.7614, 0.2846, 0.9792, 0.5326, 0.7614, 0.2846, 0.9792, 0.5326, 0.5437, 0.5326, 0.5437, 0.5326, 0.5437, 0.5326, 0.5437, 0.5326, 0.5437, 0.5326, 0.5437, 0.5326, 0.5437, 0.5326, 0.5437, 0.5326, 0.7614, 0.7504, 0.9792, 0.7504, 0.9792, 0.9682, 0.7614, 0.9682, 0.5437, 0.7504, 0.7614, 0.7504, 0.7614, 0.9682, 0.5437, 0.9682, 0.5437, 0.5326, 0.7614, 0.2846, 0.7614, 0.7504, 0.5437, 0.7504, 0.7614, 0.2846, 0.9792, 0.5326, 0.9792, 0.7504, 0.7614, 0.7504, 0.7614, 0.2846, 0.5437, 0.5326, 0.7614, 0.2846, 0.9792, 0.5326, 0.7614, 0.2846, 0.9792, 0.5326, 0.5437, 0.5326, 0.5437, 0.5326, 0.5437, 0.5326, 0.5437, 0.5326, 0.5437, 0.5326, 0.5437, 0.5326, 0.5437, 0.5326, 0.5437, 0.5326, 0.7614, 0.7504, 0.9792, 0.7504, 0.9792, 0.9682, 0.7614, 0.9682, 0.5437, 0.7504, 0.7614, 0.7504, 0.7614, 0.9682, 0.5437, 0.9682, 0.5437, 0.5326, 0.7614, 0.2846, 0.7614, 0.7504, 0.5437, 0.7504, 0.7614, 0.2846, 0.9792, 0.5326, 0.9792, 0.7504, 0.7614, 0.7504, 0.7614, 0.2846, 0.5437, 0.5326, 0.7614, 0.2846, 0.9792, 0.5326, 0.7614, 0.2846, 0.9792, 0.5326, 0.5437, 0.5326, 0.5437, 0.5326, 0.5437, 0.5326, 0.5437, 0.5326, 0.5437, 0.5326, 0.5437, 0.5326, 0.5437, 0.5326, 0.5437, 0.5326, 0.7614, 0.7504, 0.9792, 0.7504, 0.9792, 0.9682, 0.7614, 0.9682, 0.5437, 0.7504, 0.7614, 0.7504, 0.7614, 0.9682, 0.5437, 0.9682, 0.5437, 0.5326, 0.7614, 0.2846, 0.7614, 0.7504, 0.5437, 0.7504, 0.7614, 0.2846, 0.9792, 0.5326, 0.9792, 0.7504, 0.7614, 0.7504, 0.7614, 0.2846, 0.5437, 0.5326, 0.7614, 0.2846, 0.9792, 0.5326, 0.7614, 0.2846, 0.9792, 0.5326, 0.5437, 0.5326, 0.5437, 0.5326, 0.5437, 0.5326, 0.5437, 0.5326, 0.5437, 0.5326, 0.5437, 0.5326, 0.5437, 0.5326, 0.5437, 0.5326, 0.7614, 0.7504, 0.9792, 0.7504, 0.9792, 0.9682, 0.7614, 0.9682, 0.5437, 0.7504, 0.7614, 0.7504, 0.7614, 0.9682, 0.5437, 0.9682, 0.5437, 0.5326, 0.7614, 0.2846, 0.7614, 0.7504, 0.5437, 0.7504, 0.7614, 0.2846, 0.9792, 0.5326, 0.9792, 0.7504, 0.7614, 0.7504, 0.7614, 0.2846, 0.5437, 0.5326, 0.7614, 0.2846, 0.9792, 0.5326, 0.7614, 0.2846, 0.9792, 0.5326, 0.5437, 0.5326, 0.5437, 0.5326, 0.5437, 0.5326, 0.5437, 0.5326, 0.5437, 0.5326, 0.5437, 0.5326, 0.5437, 0.5326, 0.5437, 0.5326, 0.06231, 0.798, 0.06231, 0.847, 0.0868, 0.847, 0.0868, 0.798, 0.03782, 0.9449, 0.02558, 0.9204, 0.02558, 0.9694, 0.02558, 0.8715, 0.02558, 0.9204, 0.03782, 0.896, 0.02558, 0.8225, 0.02558, 0.8715, 0.03782, 0.847, 0.02558, 0.7735, 0.02558, 0.8225, 0.03782, 0.798, 0.02558, 0.7246, 0.02558, 0.7735, 0.03782, 0.749, 0.02558, 0.6756, 0.02558, 0.7246, 0.03782, 0.7001, 0.03782, 0.7001, 0.03782, 0.749, 0.06231, 0.749, 0.06231, 0.7001, 0.06231, 0.896, 0.06231, 0.9449, 0.0868, 0.9449, 0.0868, 0.896, 0.8208, 0.2846, 0.9, 0.2846, 0.8604, 0.2846, 0.7812, 0.2846, 0.9, 0.2846, 0.8208, 0.2846, 0.7812, 0.2846, 0.9396, 0.2846, 0.9, 0.2846, 0.7416, 0.2846, 0.9396, 0.2846, 0.7812, 0.2846, 0.7416, 0.2846, 0.9792, 0.5326, 0.9396, 0.2846, 0.702, 0.2846, 0.9792, 0.5326, 0.7416, 0.2846, 0.702, 0.2846, 0.5437, 0.5326, 0.9792, 0.5326, 0.6624, 0.2846, 0.5437, 0.5326, 0.702, 0.2846, 0.6624, 0.2846, 0.5833, 0.2846, 0.5437, 0.5326, 0.6229, 0.2846, 0.5833, 0.2846, 0.6624, 0.2846, 0.03782, 0.847, 0.02558, 0.8715, 0.03782, 0.896, 0.03782, 0.749, 0.03782, 0.798, 0.06231, 0.798, 0.06231, 0.749, 0.0868, 0.7001, 0.0868, 0.749, 0.1113, 0.749, 0.1113, 0.7001, 0.03782, 0.798, 0.03782, 0.847, 0.06231, 0.847, 0.06231, 0.798, 0.03782, 0.896, 0.02558, 0.9204, 0.03782, 0.9449, 0.03782, 0.847, 0.03782, 0.896, 0.06231, 0.896, 0.06231, 0.847, 0.03782, 0.896, 0.03782, 0.9449, 0.06231, 0.9449, 0.06231, 0.896, 0.03782, 0.9449, 0.03782, 0.7001, 0.06231, 0.7001, 0.06231, 0.9449, 0.06231, 0.749, 0.06231, 0.798, 0.0868, 0.798, 0.0868, 0.749, 0.03782, 0.749, 0.02558, 0.7735, 0.03782, 0.798, 0.06231, 0.847, 0.06231, 0.896, 0.0868, 0.896, 0.0868, 0.847, 0.0868, 0.9449, 0.0868, 0.7001, 0.1113, 0.7001, 0.1113, 0.9449, 0.06231, 0.7001, 0.06231, 0.749, 0.0868, 0.749, 0.0868, 0.7001, 0.1113, 0.7001, 0.1113, 0.749, 0.1358, 0.749, 0.1358, 0.7001, 0.0868, 0.896, 0.0868, 0.9449, 0.1113, 0.9449, 0.1113, 0.896, 0.0868, 0.798, 0.0868, 0.847, 0.1113, 0.847, 0.1113, 0.798, 0.0868, 0.847, 0.0868, 0.896, 0.1113, 0.896, 0.1113, 0.847, 0.1113, 0.9449, 0.1113, 0.7001, 0.1358, 0.7001, 0.1358, 0.9449, 0.0868, 0.749, 0.0868, 0.798, 0.1113, 0.798, 0.1113, 0.749, 0.1358, 0.7001, 0.1358, 0.749, 0.1603, 0.749, 0.1603, 0.7001, 0.1113, 0.896, 0.1113, 0.9449, 0.1358, 0.9449, 0.1358, 0.896, 0.1113, 0.798, 0.1113, 0.847, 0.1358, 0.847, 0.1358, 0.798, 0.1113, 0.847, 0.1113, 0.896, 0.1358, 0.896, 0.1358, 0.847, 0.1358, 0.9449, 0.1358, 0.7001, 0.1603, 0.7001, 0.1603, 0.9449, 0.1113, 0.749, 0.1113, 0.798, 0.1358, 0.798, 0.1358, 0.749, 0.1603, 0.7001, 0.1603, 0.749, 0.1847, 0.749, 0.1847, 0.7001, 0.1358, 0.896, 0.1358, 0.9449, 0.1603, 0.9449, 0.1603, 0.896, 0.1358, 0.798, 0.1358, 0.847, 0.1603, 0.847, 0.1603, 0.798, 0.1358, 0.847, 0.1358, 0.896, 0.1603, 0.896, 0.1603, 0.847, 0.1603, 0.9449, 0.1603, 0.7001, 0.1847, 0.7001, 0.1847, 0.9449, 0.1358, 0.749, 0.1358, 0.798, 0.1603, 0.798, 0.1603, 0.749, 0.1847, 0.7001, 0.1847, 0.749, 0.2092, 0.749, 0.2092, 0.7001, 0.1603, 0.896, 0.1603, 0.9449, 0.1847, 0.9449, 0.1847, 0.896, 0.1603, 0.798, 0.1603, 0.847, 0.1847, 0.847, 0.1847, 0.798, 0.1603, 0.847, 0.1603, 0.896, 0.1847, 0.896, 0.1847, 0.847, 0.1847, 0.9449, 0.1847, 0.7001, 0.2092, 0.7001, 0.2092, 0.9449, 0.1603, 0.749, 0.1603, 0.798, 0.1847, 0.798, 0.1847, 0.749, 0.2092, 0.7001, 0.2092, 0.749, 0.2337, 0.749, 0.2337, 0.7001, 0.1847, 0.896, 0.1847, 0.9449, 0.2092, 0.9449, 0.2092, 0.896, 0.1847, 0.798, 0.1847, 0.847, 0.2092, 0.847, 0.2092, 0.798, 0.1847, 0.847, 0.1847, 0.896, 0.2092, 0.896, 0.2092, 0.847, 0.2092, 0.9449, 0.2092, 0.7001, 0.2337, 0.7001, 0.2337, 0.9449, 0.1847, 0.749, 0.1847, 0.798, 0.2092, 0.798, 0.2092, 0.749, 0.2337, 0.7001, 0.2337, 0.749, 0.2582, 0.749, 0.2582, 0.7001, 0.2092, 0.896, 0.2092, 0.9449, 0.2337, 0.9449, 0.2337, 0.896, 0.2092, 0.798, 0.2092, 0.847, 0.2337, 0.847, 0.2337, 0.798, 0.2092, 0.847, 0.2092, 0.896, 0.2337, 0.896, 0.2337, 0.847, 0.2337, 0.9449, 0.2337, 0.7001, 0.2582, 0.7001, 0.2582, 0.9449, 0.2092, 0.749, 0.2092, 0.798, 0.2337, 0.798, 0.2337, 0.749, 0.2582, 0.7001, 0.2582, 0.749, 0.2827, 0.749, 0.2827, 0.7001, 0.2337, 0.896, 0.2337, 0.9449, 0.2582, 0.9449, 0.2582, 0.896, 0.2337, 0.798, 0.2337, 0.847, 0.2582, 0.847, 0.2582, 0.798, 0.2337, 0.847, 0.2337, 0.896, 0.2582, 0.896, 0.2582, 0.847, 0.2582, 0.9449, 0.2582, 0.7001, 0.2827, 0.7001, 0.2827, 0.9449, 0.2337, 0.749, 0.2337, 0.798, 0.2582, 0.798, 0.2582, 0.749, 0.2827, 0.7001, 0.2827, 0.749, 0.3072, 0.749, 0.3072, 0.7001, 0.2582, 0.896, 0.2582, 0.9449, 0.2827, 0.9449, 0.2827, 0.896, 0.2582, 0.798, 0.2582, 0.847, 0.2827, 0.847, 0.2827, 0.798, 0.2582, 0.847, 0.2582, 0.896, 0.2827, 0.896, 0.2827, 0.847, 0.2827, 0.9449, 0.2827, 0.7001, 0.3072, 0.7001, 0.3072, 0.9449, 0.2582, 0.749, 0.2582, 0.798, 0.2827, 0.798, 0.2827, 0.749, 0.3194, 0.7001, 0.3072, 0.7001, 0.3072, 0.749, 0.2827, 0.896, 0.2827, 0.9449, 0.3072, 0.9449, 0.3072, 0.896, 0.2827, 0.798, 0.2827, 0.847, 0.3072, 0.847, 0.3072, 0.798, 0.2827, 0.847, 0.2827, 0.896, 0.3072, 0.896, 0.3072, 0.847, 0.3194, 0.9449, 0.3072, 0.9449, 0.3072, 0.7001, 0.2827, 0.749, 0.2827, 0.798, 0.3072, 0.798, 0.3072, 0.749, 0.3194, 0.896, 0.3072, 0.896, 0.3072, 0.9449, 0.3194, 0.798, 0.3072, 0.798, 0.3072, 0.847, 0.3194, 0.847, 0.3072, 0.847, 0.3072, 0.896, 0.3194, 0.749, 0.3072, 0.749, 0.3072, 0.798, 0.03782, 0.7001, 0.02558, 0.7246, 0.03782, 0.749, 0.03782, 0.9449, 0.02558, 0.6756, 0.03782, 0.7001, 0.03782, 0.798, 0.02558, 0.8225, 0.03782, 0.847, 0.06231, 0.9449, 0.06231, 0.7001, 0.0868, 0.7001, 0.0868, 0.9449])
me_plane_001.materials.append(mat_material_001)
me_plane_001.use_remesh_fix_poles = True
me_plane_001.use_remesh_preserve_attributes = False
me_plane_001.update()

# ---- objects
ob_plane_001 = bpy.data.objects.new('Plane.001', me_plane_001)

# ---- transforms, parenting, visibility, modifiers, constraints
ob_plane_001.location = (0.268, 0.06563, 0.0)
ob_plane_001.rotation_euler = (1.766, -0.0, -1.654)
ob_plane_001.scale = (1.062, 1.062, 1.062)

# ---- collection membership
col_collection.objects.link(ob_plane_001)

# ---- scene / render settings (as saved in the file)
scene.frame_start = 1; scene.frame_end = 250; scene.frame_set(1)
scene.render.engine = 'BLENDER_EEVEE_NEXT'
scene.cycles.sampling_pattern = 'TABULATED_SOBOL'
scene.cycles.use_light_tree = False
scene.view_settings.view_transform = 'Filmic'
bpy.context.view_layer.update()

# ---- added for rendering (the .blend has no active camera and no usable light): camera, sun
cam_auto = bpy.data.cameras.new('AutoCamera')
cam_auto.lens = 50.0
cam_auto.sensor_width = 36.0
cam_auto.clip_end = 1000.0
ob_auto_camera = bpy.data.objects.new('AutoCamera', cam_auto)
scene.collection.objects.link(ob_auto_camera)
ob_auto_camera.location = (8.07197, -9.67045, 6.98738)
ob_auto_camera.rotation_euler = (1.09748, -7.21219e-08, 0.694738)
scene.camera = ob_auto_camera
light_auto_sun = bpy.data.lights.new('AutoSun', 'SUN')
light_auto_sun.energy = 3.0
light_auto_sun.angle = 0.0523599
ob_auto_sun = bpy.data.objects.new('AutoSun', light_auto_sun)
scene.collection.objects.link(ob_auto_sun)
ob_auto_sun.rotation_euler = (0.872665, 0.174533, 0.523599)
bpy.context.view_layer.update()
